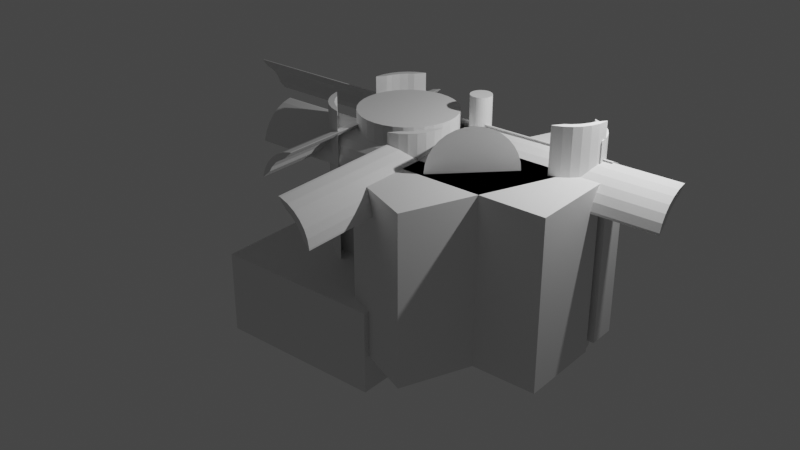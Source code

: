 # Source: Mavic2FlexBoxTopWithEdge.blend  (saved by Blender 3.5.10; exported with 4.5.12 LTS)
import bpy
from mathutils import Matrix  # noqa: F401  (used for matrix-valued properties, if any)

bpy.ops.wm.read_factory_settings(use_empty=True)
scene = bpy.context.scene
scene.name = 'Scene'

# ---- collections
col_collection = bpy.data.collections.new('Collection'); scene.collection.children.link(col_collection)

# ---- materials (node trees are filled in below, after node groups)
mat_material = bpy.data.materials.new('Material')
mat_material.alpha_threshold = 0.0
mat_material.use_transparent_shadow = False
mat_material.roughness = 0.5
mat_material.line_color = (0.0, 0.0, 0.0, 1.0)

# ---- material node trees
mat_material.use_nodes = True; mat_material.node_tree.nodes.clear()
_N = mat_material.node_tree.nodes; _L = mat_material.node_tree.links
n0 = _N.new('ShaderNodeOutputMaterial'); n0.name = 'Material Output'; n0.location = (300, 300)
n1 = _N.new('ShaderNodeBsdfPrincipled'); n1.name = 'Principled BSDF'; n1.location = (10, 300)
n1.distribution = 'GGX'
n1.subsurface_method = 'RANDOM_WALK_SKIN'
n1.inputs[3].default_value = 1.45
n1.inputs[27].default_value = (0.0, 0.0, 0.0, 1.0)
n1.inputs[28].default_value = 1.0
_L.new(n1.outputs[0], n0.inputs[0])
n0.is_active_output = True

# ---- world
world_world = bpy.data.worlds.new('World'); scene.world = world_world
world_world.use_nodes = True; world_world.node_tree.nodes.clear()
_N = world_world.node_tree.nodes; _L = world_world.node_tree.links
n0 = _N.new('ShaderNodeOutputWorld'); n0.name = 'World Output'; n0.location = (300, 300)
n1 = _N.new('ShaderNodeBackground'); n1.name = 'Background'; n1.location = (10, 300)
n1.inputs[0].default_value = (0.05088, 0.05088, 0.05088, 1.0)
_L.new(n1.outputs[0], n0.inputs[0])
n0.is_active_output = True
world_world.color = (0.05088, 0.05088, 0.05088)
world_world.use_sun_shadow = False
world_world.sun_shadow_jitter_overblur = 0.0

# ---- lights
light_light = bpy.data.lights.new('Light', 'POINT')
light_light.transmission_factor = 0.0
light_light.energy = 1000.0
light_light.shadow_soft_size = 0.1
light_light.shadow_maximum_resolution = 0.006
light_light.use_absolute_resolution = True

# ---- meshes
me_cube = bpy.data.meshes.new('Cube')
me_cube.from_pydata([(1.0, 1.0, 1.0), (1.0, 1.0, -1.0), (1.0, -1.0, 1.0), (1.0, -1.0, -1.0), (-1.0, 1.0, 1.0), (-1.0, 1.0, -1.0), (-1.0, -1.0, 1.0), (-1.0, -1.0, -1.0)], [], [(0, 4, 6, 2), (3, 2, 6, 7), (7, 6, 4, 5), (5, 1, 3, 7), (1, 0, 2, 3), (5, 4, 0, 1)])
_uv = me_cube.uv_layers.new(name='UVMap')
_uv.uv.foreach_set('vector', [0.625, 0.5, 0.875, 0.5, 0.875, 0.75, 0.625, 0.75, 0.375, 0.75, 0.625, 0.75, 0.625, 1.0, 0.375, 1.0, 0.375, 0.0, 0.625, 0.0, 0.625, 0.25, 0.375, 0.25, 0.125, 0.5, 0.375, 0.5, 0.375, 0.75, 0.125, 0.75, 0.375, 0.5, 0.625, 0.5, 0.625, 0.75, 0.375, 0.75, 0.375, 0.25, 0.625, 0.25, 0.625, 0.5, 0.375, 0.5])
me_cube.materials.append(mat_material)
me_cube.use_mirror_vertex_groups = False
me_cube.update()
me_cube_001 = bpy.data.meshes.new('Cube.001')
me_cube_001.from_pydata([(-1.0, -1.0, -1.0), (-1.0, -1.0, 1.0), (-1.0, 1.0, -1.0), (-1.0, 1.0, 1.0), (1.0, -1.0, -1.0), (1.0, -1.0, 1.0), (1.0, 1.0, -1.0), (1.0, 1.0, 1.0)], [], [(0, 1, 3, 2), (2, 3, 7, 6), (6, 7, 5, 4), (4, 5, 1, 0), (2, 6, 4, 0), (7, 3, 1, 5)])
_uv = me_cube_001.uv_layers.new(name='UVMap')
_uv.uv.foreach_set('vector', [0.375, 0.0, 0.625, 0.0, 0.625, 0.25, 0.375, 0.25, 0.375, 0.25, 0.625, 0.25, 0.625, 0.5, 0.375, 0.5, 0.375, 0.5, 0.625, 0.5, 0.625, 0.75, 0.375, 0.75, 0.375, 0.75, 0.625, 0.75, 0.625, 1.0, 0.375, 1.0, 0.125, 0.5, 0.375, 0.5, 0.375, 0.75, 0.125, 0.75, 0.625, 0.5, 0.875, 0.5, 0.875, 0.75, 0.625, 0.75])
me_cube_001.update()
me_cube_002 = bpy.data.meshes.new('Cube.002')
me_cube_002.from_pydata([(-1.0, -1.0, -1.0), (-1.0, -1.0, 1.0), (-1.0, 1.0, -1.0), (-1.0, 1.0, 1.0), (1.0, -1.0, -1.0), (1.0, -1.0, 1.0), (1.0, 1.0, -1.0), (1.0, 1.0, 1.0)], [], [(0, 1, 3, 2), (2, 3, 7, 6), (6, 7, 5, 4), (4, 5, 1, 0), (2, 6, 4, 0), (7, 3, 1, 5)])
_uv = me_cube_002.uv_layers.new(name='UVMap')
_uv.uv.foreach_set('vector', [0.375, 0.0, 0.625, 0.0, 0.625, 0.25, 0.375, 0.25, 0.375, 0.25, 0.625, 0.25, 0.625, 0.5, 0.375, 0.5, 0.375, 0.5, 0.625, 0.5, 0.625, 0.75, 0.375, 0.75, 0.375, 0.75, 0.625, 0.75, 0.625, 1.0, 0.375, 1.0, 0.125, 0.5, 0.375, 0.5, 0.375, 0.75, 0.125, 0.75, 0.625, 0.5, 0.875, 0.5, 0.875, 0.75, 0.625, 0.75])
me_cube_002.update()
me_cube_003 = bpy.data.meshes.new('Cube.003')
me_cube_003.from_pydata([(-1.0, -1.0, -1.0), (-1.0, -1.0, 1.0), (-1.0, 1.0, -1.0), (-1.0, 1.0, 1.0), (1.0, -1.0, -1.0), (1.0, -1.0, 1.0), (1.0, 1.0, -1.0), (1.0, 1.0, 1.0)], [], [(0, 1, 3, 2), (2, 3, 7, 6), (6, 7, 5, 4), (4, 5, 1, 0), (2, 6, 4, 0), (7, 3, 1, 5)])
_uv = me_cube_003.uv_layers.new(name='UVMap')
_uv.uv.foreach_set('vector', [0.375, 0.0, 0.625, 0.0, 0.625, 0.25, 0.375, 0.25, 0.375, 0.25, 0.625, 0.25, 0.625, 0.5, 0.375, 0.5, 0.375, 0.5, 0.625, 0.5, 0.625, 0.75, 0.375, 0.75, 0.375, 0.75, 0.625, 0.75, 0.625, 1.0, 0.375, 1.0, 0.125, 0.5, 0.375, 0.5, 0.375, 0.75, 0.125, 0.75, 0.625, 0.5, 0.875, 0.5, 0.875, 0.75, 0.625, 0.75])
me_cube_003.update()
me_cube_004 = bpy.data.meshes.new('Cube.004')
me_cube_004.from_pydata([(-1.0, -1.0, -1.0), (-1.0, -1.0, 1.0), (-1.0, 1.0, -1.0), (-1.0, 1.0, 1.0), (1.0, -1.0, -1.0), (1.0, -1.0, 1.0), (1.0, 1.0, -1.0), (1.0, 1.0, 1.0)], [], [(0, 1, 3, 2), (2, 3, 7, 6), (6, 7, 5, 4), (4, 5, 1, 0), (2, 6, 4, 0), (7, 3, 1, 5)])
_uv = me_cube_004.uv_layers.new(name='UVMap')
_uv.uv.foreach_set('vector', [0.375, 0.0, 0.625, 0.0, 0.625, 0.25, 0.375, 0.25, 0.375, 0.25, 0.625, 0.25, 0.625, 0.5, 0.375, 0.5, 0.375, 0.5, 0.625, 0.5, 0.625, 0.75, 0.375, 0.75, 0.375, 0.75, 0.625, 0.75, 0.625, 1.0, 0.375, 1.0, 0.125, 0.5, 0.375, 0.5, 0.375, 0.75, 0.125, 0.75, 0.625, 0.5, 0.875, 0.5, 0.875, 0.75, 0.625, 0.75])
me_cube_004.update()
me_cylinder = bpy.data.meshes.new('Cylinder')
me_cylinder.from_pydata([(0.0, 1.0, -1.0), (0.0, 1.0, 1.0), (0.1951, 0.9808, -1.0), (0.1951, 0.9808, 1.0), (0.3827, 0.9239, -1.0), (0.3827, 0.9239, 1.0), (0.5556, 0.8315, -1.0), (0.5556, 0.8315, 1.0), (0.7071, 0.7071, -1.0), (0.7071, 0.7071, 1.0), (0.8315, 0.5556, -1.0), (0.8315, 0.5556, 1.0), (0.9239, 0.3827, -1.0), (0.9239, 0.3827, 1.0), (0.9808, 0.1951, -1.0), (0.9808, 0.1951, 1.0), (1.0, 0.0, -1.0), (1.0, 0.0, 1.0), (0.9808, -0.1951, -1.0), (0.9808, -0.1951, 1.0), (0.9239, -0.3827, -1.0), (0.9239, -0.3827, 1.0), (0.8315, -0.5556, -1.0), (0.8315, -0.5556, 1.0), (0.7071, -0.7071, -1.0), (0.7071, -0.7071, 1.0), (0.5556, -0.8315, -1.0), (0.5556, -0.8315, 1.0), (0.3827, -0.9239, -1.0), (0.3827, -0.9239, 1.0), (0.1951, -0.9808, -1.0), (0.1951, -0.9808, 1.0), (0.0, -1.0, -1.0), (0.0, -1.0, 1.0), (-0.1951, -0.9808, -1.0), (-0.1951, -0.9808, 1.0), (-0.3827, -0.9239, -1.0), (-0.3827, -0.9239, 1.0), (-0.5556, -0.8315, -1.0), (-0.5556, -0.8315, 1.0), (-0.7071, -0.7071, -1.0), (-0.7071, -0.7071, 1.0), (-0.8315, -0.5556, -1.0), (-0.8315, -0.5556, 1.0), (-0.9239, -0.3827, -1.0), (-0.9239, -0.3827, 1.0), (-0.9808, -0.1951, -1.0), (-0.9808, -0.1951, 1.0), (-1.0, 0.0, -1.0), (-1.0, 0.0, 1.0), (-0.9808, 0.1951, -1.0), (-0.9808, 0.1951, 1.0), (-0.9239, 0.3827, -1.0), (-0.9239, 0.3827, 1.0), (-0.8315, 0.5556, -1.0), (-0.8315, 0.5556, 1.0), (-0.7071, 0.7071, -1.0), (-0.7071, 0.7071, 1.0), (-0.5556, 0.8315, -1.0), (-0.5556, 0.8315, 1.0), (-0.3827, 0.9239, -1.0), (-0.3827, 0.9239, 1.0), (-0.1951, 0.9808, -1.0), (-0.1951, 0.9808, 1.0)], [], [(0, 1, 3, 2), (2, 3, 5, 4), (4, 5, 7, 6), (6, 7, 9, 8), (8, 9, 11, 10), (10, 11, 13, 12), (12, 13, 15, 14), (14, 15, 17, 16), (16, 17, 19, 18), (18, 19, 21, 20), (20, 21, 23, 22), (22, 23, 25, 24), (24, 25, 27, 26), (26, 27, 29, 28), (28, 29, 31, 30), (30, 31, 33, 32), (32, 33, 35, 34), (34, 35, 37, 36), (36, 37, 39, 38), (38, 39, 41, 40), (40, 41, 43, 42), (42, 43, 45, 44), (44, 45, 47, 46), (46, 47, 49, 48), (48, 49, 51, 50), (50, 51, 53, 52), (52, 53, 55, 54), (54, 55, 57, 56), (56, 57, 59, 58), (58, 59, 61, 60), (3, 1, 63, 61, 59, 57, 55, 53, 51, 49, 47, 45, 43, 41, 39, 37, 35, 33, 31, 29, 27, 25, 23, 21, 19, 17, 15, 13, 11, 9, 7, 5), (60, 61, 63, 62), (62, 63, 1, 0), (0, 2, 4, 6, 8, 10, 12, 14, 16, 18, 20, 22, 24, 26, 28, 30, 32, 34, 36, 38, 40, 42, 44, 46, 48, 50, 52, 54, 56, 58, 60, 62)])
_uv = me_cylinder.uv_layers.new(name='UVMap')
_uv.uv.foreach_set('vector', [1.0, 0.5, 1.0, 1.0, 0.9688, 1.0, 0.9688, 0.5, 0.9688, 0.5, 0.9688, 1.0, 0.9375, 1.0, 0.9375, 0.5, 0.9375, 0.5, 0.9375, 1.0, 0.9062, 1.0, 0.9062, 0.5, 0.9062, 0.5, 0.9062, 1.0, 0.875, 1.0, 0.875, 0.5, 0.875, 0.5, 0.875, 1.0, 0.8438, 1.0, 0.8438, 0.5, 0.8438, 0.5, 0.8438, 1.0, 0.8125, 1.0, 0.8125, 0.5, 0.8125, 0.5, 0.8125, 1.0, 0.7812, 1.0, 0.7812, 0.5, 0.7812, 0.5, 0.7812, 1.0, 0.75, 1.0, 0.75, 0.5, 0.75, 0.5, 0.75, 1.0, 0.7188, 1.0, 0.7188, 0.5, 0.7188, 0.5, 0.7188, 1.0, 0.6875, 1.0, 0.6875, 0.5, 0.6875, 0.5, 0.6875, 1.0, 0.6562, 1.0, 0.6562, 0.5, 0.6562, 0.5, 0.6562, 1.0, 0.625, 1.0, 0.625, 0.5, 0.625, 0.5, 0.625, 1.0, 0.5938, 1.0, 0.5938, 0.5, 0.5938, 0.5, 0.5938, 1.0, 0.5625, 1.0, 0.5625, 0.5, 0.5625, 0.5, 0.5625, 1.0, 0.5312, 1.0, 0.5312, 0.5, 0.5312, 0.5, 0.5312, 1.0, 0.5, 1.0, 0.5, 0.5, 0.5, 0.5, 0.5, 1.0, 0.4688, 1.0, 0.4688, 0.5, 0.4688, 0.5, 0.4688, 1.0, 0.4375, 1.0, 0.4375, 0.5, 0.4375, 0.5, 0.4375, 1.0, 0.4062, 1.0, 0.4062, 0.5, 0.4062, 0.5, 0.4062, 1.0, 0.375, 1.0, 0.375, 0.5, 0.375, 0.5, 0.375, 1.0, 0.3438, 1.0, 0.3438, 0.5, 0.3438, 0.5, 0.3438, 1.0, 0.3125, 1.0, 0.3125, 0.5, 0.3125, 0.5, 0.3125, 1.0, 0.2812, 1.0, 0.2812, 0.5, 0.2812, 0.5, 0.2812, 1.0, 0.25, 1.0, 0.25, 0.5, 0.25, 0.5, 0.25, 1.0, 0.2188, 1.0, 0.2188, 0.5, 0.2188, 0.5, 0.2188, 1.0, 0.1875, 1.0, 0.1875, 0.5, 0.1875, 0.5, 0.1875, 1.0, 0.1562, 1.0, 0.1562, 0.5, 0.1562, 0.5, 0.1562, 1.0, 0.125, 1.0, 0.125, 0.5, 0.125, 0.5, 0.125, 1.0, 0.09375, 1.0, 0.09375, 0.5, 0.09375, 0.5, 0.09375, 1.0, 0.0625, 1.0, 0.0625, 0.5, 0.2968, 0.4854, 0.25, 0.49, 0.2032, 0.4854, 0.1582, 0.4717, 0.1167, 0.4496, 0.08029, 0.4197, 0.05045, 0.3833, 0.02827, 0.3418, 0.01461, 0.2968, 0.01, 0.25, 0.01461, 0.2032, 0.02827, 0.1582, 0.05045, 0.1167, 0.08029, 0.08029, 0.1167, 0.05045, 0.1582, 0.02827, 0.2032, 0.01461, 0.25, 0.01, 0.2968, 0.01461, 0.3418, 0.02827, 0.3833, 0.05045, 0.4197, 0.08029, 0.4496, 0.1167, 0.4717, 0.1582, 0.4854, 0.2032, 0.49, 0.25, 0.4854, 0.2968, 0.4717, 0.3418, 0.4496, 0.3833, 0.4197, 0.4197, 0.3833, 0.4496, 0.3418, 0.4717, 0.0625, 0.5, 0.0625, 1.0, 0.03125, 1.0, 0.03125, 0.5, 0.03125, 0.5, 0.03125, 1.0, 0.0, 1.0, 0.0, 0.5, 0.75, 0.49, 0.7968, 0.4854, 0.8418, 0.4717, 0.8833, 0.4496, 0.9197, 0.4197, 0.9496, 0.3833, 0.9717, 0.3418, 0.9854, 0.2968, 0.99, 0.25, 0.9854, 0.2032, 0.9717, 0.1582, 0.9496, 0.1167, 0.9197, 0.08029, 0.8833, 0.05045, 0.8418, 0.02827, 0.7968, 0.01461, 0.75, 0.01, 0.7032, 0.01461, 0.6582, 0.02827, 0.6167, 0.05045, 0.5803, 0.08029, 0.5504, 0.1167, 0.5283, 0.1582, 0.5146, 0.2032, 0.51, 0.25, 0.5146, 0.2968, 0.5283, 0.3418, 0.5504, 0.3833, 0.5803, 0.4197, 0.6167, 0.4496, 0.6582, 0.4717, 0.7032, 0.4854])
me_cylinder.update()
me_cylinder_001 = bpy.data.meshes.new('Cylinder.001')
me_cylinder_001.from_pydata([(0.0, 1.0, -1.0), (0.0, 1.0, 1.0), (0.1951, 0.9808, -1.0), (0.1951, 0.9808, 1.0), (0.3827, 0.9239, -1.0), (0.3827, 0.9239, 1.0), (0.5556, 0.8315, -1.0), (0.5556, 0.8315, 1.0), (0.7071, 0.7071, -1.0), (0.7071, 0.7071, 1.0), (0.8315, 0.5556, -1.0), (0.8315, 0.5556, 1.0), (0.9239, 0.3827, -1.0), (0.9239, 0.3827, 1.0), (0.9808, 0.1951, -1.0), (0.9808, 0.1951, 1.0), (1.0, 0.0, -1.0), (1.0, 0.0, 1.0), (0.9808, -0.1951, -1.0), (0.9808, -0.1951, 1.0), (0.9239, -0.3827, -1.0), (0.9239, -0.3827, 1.0), (0.8315, -0.5556, -1.0), (0.8315, -0.5556, 1.0), (0.7071, -0.7071, -1.0), (0.7071, -0.7071, 1.0), (0.5556, -0.8315, -1.0), (0.5556, -0.8315, 1.0), (0.3827, -0.9239, -1.0), (0.3827, -0.9239, 1.0), (0.1951, -0.9808, -1.0), (0.1951, -0.9808, 1.0), (0.0, -1.0, -1.0), (0.0, -1.0, 1.0), (-0.1951, -0.9808, -1.0), (-0.1951, -0.9808, 1.0), (-0.3827, -0.9239, -1.0), (-0.3827, -0.9239, 1.0), (-0.5556, -0.8315, -1.0), (-0.5556, -0.8315, 1.0), (-0.7071, -0.7071, -1.0), (-0.7071, -0.7071, 1.0), (-0.8315, -0.5556, -1.0), (-0.8315, -0.5556, 1.0), (-0.9239, -0.3827, -1.0), (-0.9239, -0.3827, 1.0), (-0.9808, -0.1951, -1.0), (-0.9808, -0.1951, 1.0), (-1.0, 0.0, -1.0), (-1.0, 0.0, 1.0), (-0.9808, 0.1951, -1.0), (-0.9808, 0.1951, 1.0), (-0.9239, 0.3827, -1.0), (-0.9239, 0.3827, 1.0), (-0.8315, 0.5556, -1.0), (-0.8315, 0.5556, 1.0), (-0.7071, 0.7071, -1.0), (-0.7071, 0.7071, 1.0), (-0.5556, 0.8315, -1.0), (-0.5556, 0.8315, 1.0), (-0.3827, 0.9239, -1.0), (-0.3827, 0.9239, 1.0), (-0.1951, 0.9808, -1.0), (-0.1951, 0.9808, 1.0)], [], [(0, 1, 3, 2), (2, 3, 5, 4), (4, 5, 7, 6), (6, 7, 9, 8), (8, 9, 11, 10), (10, 11, 13, 12), (12, 13, 15, 14), (14, 15, 17, 16), (16, 17, 19, 18), (18, 19, 21, 20), (20, 21, 23, 22), (22, 23, 25, 24), (24, 25, 27, 26), (26, 27, 29, 28), (28, 29, 31, 30), (30, 31, 33, 32), (32, 33, 35, 34), (34, 35, 37, 36), (36, 37, 39, 38), (38, 39, 41, 40), (40, 41, 43, 42), (42, 43, 45, 44), (44, 45, 47, 46), (46, 47, 49, 48), (48, 49, 51, 50), (50, 51, 53, 52), (52, 53, 55, 54), (54, 55, 57, 56), (56, 57, 59, 58), (58, 59, 61, 60), (3, 1, 63, 61, 59, 57, 55, 53, 51, 49, 47, 45, 43, 41, 39, 37, 35, 33, 31, 29, 27, 25, 23, 21, 19, 17, 15, 13, 11, 9, 7, 5), (60, 61, 63, 62), (62, 63, 1, 0), (0, 2, 4, 6, 8, 10, 12, 14, 16, 18, 20, 22, 24, 26, 28, 30, 32, 34, 36, 38, 40, 42, 44, 46, 48, 50, 52, 54, 56, 58, 60, 62)])
_uv = me_cylinder_001.uv_layers.new(name='UVMap')
_uv.uv.foreach_set('vector', [1.0, 0.5, 1.0, 1.0, 0.9688, 1.0, 0.9688, 0.5, 0.9688, 0.5, 0.9688, 1.0, 0.9375, 1.0, 0.9375, 0.5, 0.9375, 0.5, 0.9375, 1.0, 0.9062, 1.0, 0.9062, 0.5, 0.9062, 0.5, 0.9062, 1.0, 0.875, 1.0, 0.875, 0.5, 0.875, 0.5, 0.875, 1.0, 0.8438, 1.0, 0.8438, 0.5, 0.8438, 0.5, 0.8438, 1.0, 0.8125, 1.0, 0.8125, 0.5, 0.8125, 0.5, 0.8125, 1.0, 0.7812, 1.0, 0.7812, 0.5, 0.7812, 0.5, 0.7812, 1.0, 0.75, 1.0, 0.75, 0.5, 0.75, 0.5, 0.75, 1.0, 0.7188, 1.0, 0.7188, 0.5, 0.7188, 0.5, 0.7188, 1.0, 0.6875, 1.0, 0.6875, 0.5, 0.6875, 0.5, 0.6875, 1.0, 0.6562, 1.0, 0.6562, 0.5, 0.6562, 0.5, 0.6562, 1.0, 0.625, 1.0, 0.625, 0.5, 0.625, 0.5, 0.625, 1.0, 0.5938, 1.0, 0.5938, 0.5, 0.5938, 0.5, 0.5938, 1.0, 0.5625, 1.0, 0.5625, 0.5, 0.5625, 0.5, 0.5625, 1.0, 0.5312, 1.0, 0.5312, 0.5, 0.5312, 0.5, 0.5312, 1.0, 0.5, 1.0, 0.5, 0.5, 0.5, 0.5, 0.5, 1.0, 0.4688, 1.0, 0.4688, 0.5, 0.4688, 0.5, 0.4688, 1.0, 0.4375, 1.0, 0.4375, 0.5, 0.4375, 0.5, 0.4375, 1.0, 0.4062, 1.0, 0.4062, 0.5, 0.4062, 0.5, 0.4062, 1.0, 0.375, 1.0, 0.375, 0.5, 0.375, 0.5, 0.375, 1.0, 0.3438, 1.0, 0.3438, 0.5, 0.3438, 0.5, 0.3438, 1.0, 0.3125, 1.0, 0.3125, 0.5, 0.3125, 0.5, 0.3125, 1.0, 0.2812, 1.0, 0.2812, 0.5, 0.2812, 0.5, 0.2812, 1.0, 0.25, 1.0, 0.25, 0.5, 0.25, 0.5, 0.25, 1.0, 0.2188, 1.0, 0.2188, 0.5, 0.2188, 0.5, 0.2188, 1.0, 0.1875, 1.0, 0.1875, 0.5, 0.1875, 0.5, 0.1875, 1.0, 0.1562, 1.0, 0.1562, 0.5, 0.1562, 0.5, 0.1562, 1.0, 0.125, 1.0, 0.125, 0.5, 0.125, 0.5, 0.125, 1.0, 0.09375, 1.0, 0.09375, 0.5, 0.09375, 0.5, 0.09375, 1.0, 0.0625, 1.0, 0.0625, 0.5, 0.2968, 0.4854, 0.25, 0.49, 0.2032, 0.4854, 0.1582, 0.4717, 0.1167, 0.4496, 0.08029, 0.4197, 0.05045, 0.3833, 0.02827, 0.3418, 0.01461, 0.2968, 0.01, 0.25, 0.01461, 0.2032, 0.02827, 0.1582, 0.05045, 0.1167, 0.08029, 0.08029, 0.1167, 0.05045, 0.1582, 0.02827, 0.2032, 0.01461, 0.25, 0.01, 0.2968, 0.01461, 0.3418, 0.02827, 0.3833, 0.05045, 0.4197, 0.08029, 0.4496, 0.1167, 0.4717, 0.1582, 0.4854, 0.2032, 0.49, 0.25, 0.4854, 0.2968, 0.4717, 0.3418, 0.4496, 0.3833, 0.4197, 0.4197, 0.3833, 0.4496, 0.3418, 0.4717, 0.0625, 0.5, 0.0625, 1.0, 0.03125, 1.0, 0.03125, 0.5, 0.03125, 0.5, 0.03125, 1.0, 0.0, 1.0, 0.0, 0.5, 0.75, 0.49, 0.7968, 0.4854, 0.8418, 0.4717, 0.8833, 0.4496, 0.9197, 0.4197, 0.9496, 0.3833, 0.9717, 0.3418, 0.9854, 0.2968, 0.99, 0.25, 0.9854, 0.2032, 0.9717, 0.1582, 0.9496, 0.1167, 0.9197, 0.08029, 0.8833, 0.05045, 0.8418, 0.02827, 0.7968, 0.01461, 0.75, 0.01, 0.7032, 0.01461, 0.6582, 0.02827, 0.6167, 0.05045, 0.5803, 0.08029, 0.5504, 0.1167, 0.5283, 0.1582, 0.5146, 0.2032, 0.51, 0.25, 0.5146, 0.2968, 0.5283, 0.3418, 0.5504, 0.3833, 0.5803, 0.4197, 0.6167, 0.4496, 0.6582, 0.4717, 0.7032, 0.4854])
me_cylinder_001.update()
me_cube_006 = bpy.data.meshes.new('Cube.006')
me_cube_006.from_pydata([(-1.0, -1.0, -1.0), (-1.0, -1.0, 1.0), (-1.0, 1.0, -1.0), (-1.0, 1.0, 1.0), (1.0, -1.0, -1.0), (1.0, -1.0, 1.0), (1.0, 1.0, -1.0), (1.0, 1.0, 1.0)], [], [(0, 1, 3, 2), (2, 3, 7, 6), (6, 7, 5, 4), (4, 5, 1, 0), (2, 6, 4, 0), (7, 3, 1, 5)])
_uv = me_cube_006.uv_layers.new(name='UVMap')
_uv.uv.foreach_set('vector', [0.375, 0.0, 0.625, 0.0, 0.625, 0.25, 0.375, 0.25, 0.375, 0.25, 0.625, 0.25, 0.625, 0.5, 0.375, 0.5, 0.375, 0.5, 0.625, 0.5, 0.625, 0.75, 0.375, 0.75, 0.375, 0.75, 0.625, 0.75, 0.625, 1.0, 0.375, 1.0, 0.125, 0.5, 0.375, 0.5, 0.375, 0.75, 0.125, 0.75, 0.625, 0.5, 0.875, 0.5, 0.875, 0.75, 0.625, 0.75])
me_cube_006.update()
me_cylinder_003 = bpy.data.meshes.new('Cylinder.003')
me_cylinder_003.from_pydata([(0.9808, 0.1951, -1.0), (0.9808, 0.1951, 1.0), (1.0, 0.0, -1.0), (1.0, 0.0, 1.0), (0.8593, -0.128, -1.0), (0.9808, -0.1951, -1.0), (0.8593, -0.128, 1.0), (0.9808, -0.1951, 1.0), (0.8024, -0.3156, -1.0), (0.9239, -0.3827, -1.0), (0.9239, -0.3827, 1.0), (0.8024, -0.3156, 1.0), (0.8315, -0.5556, -1.0), (0.71, -0.4885, -1.0), (0.71, -0.4885, 1.0), (0.8315, -0.5556, 1.0), (0.7071, -0.7071, -1.0), (0.7071, -0.7071, 1.0), (0.5556, -0.8315, -1.0), (0.5556, -0.8315, 1.0), (0.9693, 0.233, 1.0), (0.9693, 0.233, -1.0), (0.5118, -0.8549, 1.0), (0.5118, -0.8549, -1.0), (0.8721, 0.001921, 1.0), (0.8721, 0.001921, -1.0), (0.6195, -0.5987, 1.0), (0.6195, -0.5987, -1.0)], [], [(1, 0, 21, 20), (0, 1, 3, 2), (2, 3, 7, 5), (5, 7, 10, 9), (9, 10, 15, 12), (12, 15, 17, 16), (16, 17, 19, 18), (23, 18, 19, 22), (22, 19, 17, 15, 10, 7, 3, 1, 20, 24, 6, 11, 14, 26), (21, 0, 2, 5, 9, 12, 16, 18, 23, 27, 13, 8, 4, 25), (25, 4, 6, 24), (4, 8, 11, 6), (8, 13, 14, 11), (14, 13, 27, 26), (20, 21, 25, 24), (23, 22, 26, 27)])
_uv = me_cylinder_003.uv_layers.new(name='UVMap')
_uv.uv.foreach_set('vector', [0.7812, 1.0, 0.7812, 0.5, 0.7876, 0.5, 0.7876, 1.0, 0.7812, 0.5, 0.7812, 1.0, 0.75, 1.0, 0.75, 0.5, 0.75, 0.5, 0.75, 1.0, 0.7188, 1.0, 0.7188, 0.5, 0.7188, 0.5, 0.7188, 1.0, 0.6875, 1.0, 0.6875, 0.5, 0.6875, 0.5, 0.6875, 1.0, 0.6562, 1.0, 0.6562, 0.5, 0.6562, 0.5, 0.6562, 1.0, 0.625, 1.0, 0.625, 0.5, 0.625, 0.5, 0.625, 1.0, 0.5938, 1.0, 0.5938, 0.5, 0.5858, 0.5, 0.5938, 0.5, 0.5938, 1.0, 0.5858, 1.0, 0.3728, 0.04483, 0.3833, 0.05045, 0.4197, 0.08029, 0.4496, 0.1167, 0.4717, 0.1582, 0.4854, 0.2032, 0.49, 0.25, 0.4854, 0.2968, 0.4826, 0.3059, 0.4593, 0.2505, 0.4562, 0.2193, 0.4426, 0.1743, 0.4204, 0.1328, 0.3987, 0.1063, 0.9826, 0.3059, 0.9854, 0.2968, 0.99, 0.25, 0.9854, 0.2032, 0.9717, 0.1582, 0.9496, 0.1167, 0.9197, 0.08029, 0.8833, 0.05045, 0.8728, 0.04483, 0.8987, 0.1063, 0.9204, 0.1328, 0.9426, 0.1743, 0.9562, 0.2193, 0.9593, 0.2505, 0.7396, 0.5, 0.7188, 0.5, 0.7188, 1.0, 0.7396, 1.0, 0.7188, 0.5, 0.6875, 0.5, 0.6875, 1.0, 0.7188, 1.0, 0.6875, 0.5, 0.6562, 0.5, 0.6562, 1.0, 0.6875, 1.0, 0.6562, 1.0, 0.6562, 0.5, 0.6335, 0.5, 0.6335, 1.0, 0.625, 0.6368, 0.375, 0.6368, 0.375, 0.6493, 0.625, 0.6493, 0.375, 0.6958, 0.625, 0.6958, 0.625, 0.6819, 0.375, 0.6819])
me_cylinder_003.update()
me_cube_007 = bpy.data.meshes.new('Cube.007')
me_cube_007.from_pydata([(-1.0, -1.0, -1.0), (-1.0, -1.0, 1.0), (-1.0, 1.0, -1.0), (-1.0, 1.0, 1.0), (1.0, -1.0, -1.0), (1.0, -1.0, 1.0), (1.0, 1.0, -1.0), (1.0, 1.0, 1.0)], [], [(0, 1, 3, 2), (2, 3, 7, 6), (6, 7, 5, 4), (4, 5, 1, 0), (2, 6, 4, 0), (7, 3, 1, 5)])
_uv = me_cube_007.uv_layers.new(name='UVMap')
_uv.uv.foreach_set('vector', [0.375, 0.0, 0.625, 0.0, 0.625, 0.25, 0.375, 0.25, 0.375, 0.25, 0.625, 0.25, 0.625, 0.5, 0.375, 0.5, 0.375, 0.5, 0.625, 0.5, 0.625, 0.75, 0.375, 0.75, 0.375, 0.75, 0.625, 0.75, 0.625, 1.0, 0.375, 1.0, 0.125, 0.5, 0.375, 0.5, 0.375, 0.75, 0.125, 0.75, 0.625, 0.5, 0.875, 0.5, 0.875, 0.75, 0.625, 0.75])
me_cube_007.update()
me_cylinder_005 = bpy.data.meshes.new('Cylinder.005')
me_cylinder_005.from_pydata([(0.9808, 0.1951, -1.0), (0.9808, 0.1951, 1.0), (1.0, 0.0, -1.0), (1.0, 0.0, 1.0), (0.8593, -0.128, -1.0), (0.9808, -0.1951, -1.0), (0.8593, -0.128, 1.0), (0.9808, -0.1951, 1.0), (0.8024, -0.3156, -1.0), (0.9239, -0.3827, -1.0), (0.9239, -0.3827, 1.0), (0.8024, -0.3156, 1.0), (0.8315, -0.5556, -1.0), (0.71, -0.4885, -1.0), (0.71, -0.4885, 1.0), (0.8315, -0.5556, 1.0), (0.7071, -0.7071, -1.0), (0.7071, -0.7071, 1.0), (0.5556, -0.8315, -1.0), (0.5556, -0.8315, 1.0), (0.9693, 0.233, 1.0), (0.9693, 0.233, -1.0), (0.5118, -0.8549, 1.0), (0.5118, -0.8549, -1.0), (0.8721, 0.001921, 1.0), (0.8721, 0.001921, -1.0), (0.6195, -0.5987, 1.0), (0.6195, -0.5987, -1.0)], [], [(1, 0, 21, 20), (0, 1, 3, 2), (2, 3, 7, 5), (5, 7, 10, 9), (9, 10, 15, 12), (12, 15, 17, 16), (16, 17, 19, 18), (23, 18, 19, 22), (22, 19, 17, 15, 10, 7, 3, 1, 20, 24, 6, 11, 14, 26), (21, 0, 2, 5, 9, 12, 16, 18, 23, 27, 13, 8, 4, 25), (25, 4, 6, 24), (4, 8, 11, 6), (8, 13, 14, 11), (14, 13, 27, 26), (20, 21, 25, 24), (23, 22, 26, 27)])
_uv = me_cylinder_005.uv_layers.new(name='UVMap')
_uv.uv.foreach_set('vector', [0.7812, 1.0, 0.7812, 0.5, 0.7876, 0.5, 0.7876, 1.0, 0.7812, 0.5, 0.7812, 1.0, 0.75, 1.0, 0.75, 0.5, 0.75, 0.5, 0.75, 1.0, 0.7188, 1.0, 0.7188, 0.5, 0.7188, 0.5, 0.7188, 1.0, 0.6875, 1.0, 0.6875, 0.5, 0.6875, 0.5, 0.6875, 1.0, 0.6562, 1.0, 0.6562, 0.5, 0.6562, 0.5, 0.6562, 1.0, 0.625, 1.0, 0.625, 0.5, 0.625, 0.5, 0.625, 1.0, 0.5938, 1.0, 0.5938, 0.5, 0.5858, 0.5, 0.5938, 0.5, 0.5938, 1.0, 0.5858, 1.0, 0.3728, 0.04483, 0.3833, 0.05045, 0.4197, 0.08029, 0.4496, 0.1167, 0.4717, 0.1582, 0.4854, 0.2032, 0.49, 0.25, 0.4854, 0.2968, 0.4826, 0.3059, 0.4593, 0.2505, 0.4562, 0.2193, 0.4426, 0.1743, 0.4204, 0.1328, 0.3987, 0.1063, 0.9826, 0.3059, 0.9854, 0.2968, 0.99, 0.25, 0.9854, 0.2032, 0.9717, 0.1582, 0.9496, 0.1167, 0.9197, 0.08029, 0.8833, 0.05045, 0.8728, 0.04483, 0.8987, 0.1063, 0.9204, 0.1328, 0.9426, 0.1743, 0.9562, 0.2193, 0.9593, 0.2505, 0.7396, 0.5, 0.7188, 0.5, 0.7188, 1.0, 0.7396, 1.0, 0.7188, 0.5, 0.6875, 0.5, 0.6875, 1.0, 0.7188, 1.0, 0.6875, 0.5, 0.6562, 0.5, 0.6562, 1.0, 0.6875, 1.0, 0.6562, 1.0, 0.6562, 0.5, 0.6335, 0.5, 0.6335, 1.0, 0.625, 0.6368, 0.375, 0.6368, 0.375, 0.6493, 0.625, 0.6493, 0.375, 0.6958, 0.625, 0.6958, 0.625, 0.6819, 0.375, 0.6819])
me_cylinder_005.update()
me_cylinder_006 = bpy.data.meshes.new('Cylinder.006')
me_cylinder_006.from_pydata([(0.9808, 0.1951, -1.0), (0.9808, 0.1951, 1.0), (1.0, 0.0, -1.0), (1.0, 0.0, 1.0), (0.8593, -0.128, -1.0), (0.9808, -0.1951, -1.0), (0.8593, -0.128, 1.0), (0.9808, -0.1951, 1.0), (0.8024, -0.3156, -1.0), (0.9239, -0.3827, -1.0), (0.9239, -0.3827, 1.0), (0.8024, -0.3156, 1.0), (0.8315, -0.5556, -1.0), (0.71, -0.4885, -1.0), (0.71, -0.4885, 1.0), (0.8315, -0.5556, 1.0), (0.7071, -0.7071, -1.0), (0.7071, -0.7071, 1.0), (0.5556, -0.8315, -1.0), (0.5556, -0.8315, 1.0), (0.9693, 0.233, 1.0), (0.9693, 0.233, -1.0), (0.5118, -0.8549, 1.0), (0.5118, -0.8549, -1.0), (0.8721, 0.001921, 1.0), (0.8721, 0.001921, -1.0), (0.6195, -0.5987, 1.0), (0.6195, -0.5987, -1.0)], [], [(1, 0, 21, 20), (0, 1, 3, 2), (2, 3, 7, 5), (5, 7, 10, 9), (9, 10, 15, 12), (12, 15, 17, 16), (16, 17, 19, 18), (23, 18, 19, 22), (22, 19, 17, 15, 10, 7, 3, 1, 20, 24, 6, 11, 14, 26), (21, 0, 2, 5, 9, 12, 16, 18, 23, 27, 13, 8, 4, 25), (25, 4, 6, 24), (4, 8, 11, 6), (8, 13, 14, 11), (14, 13, 27, 26), (20, 21, 25, 24), (23, 22, 26, 27)])
_uv = me_cylinder_006.uv_layers.new(name='UVMap')
_uv.uv.foreach_set('vector', [0.7812, 1.0, 0.7812, 0.5, 0.7876, 0.5, 0.7876, 1.0, 0.7812, 0.5, 0.7812, 1.0, 0.75, 1.0, 0.75, 0.5, 0.75, 0.5, 0.75, 1.0, 0.7188, 1.0, 0.7188, 0.5, 0.7188, 0.5, 0.7188, 1.0, 0.6875, 1.0, 0.6875, 0.5, 0.6875, 0.5, 0.6875, 1.0, 0.6562, 1.0, 0.6562, 0.5, 0.6562, 0.5, 0.6562, 1.0, 0.625, 1.0, 0.625, 0.5, 0.625, 0.5, 0.625, 1.0, 0.5938, 1.0, 0.5938, 0.5, 0.5858, 0.5, 0.5938, 0.5, 0.5938, 1.0, 0.5858, 1.0, 0.3728, 0.04483, 0.3833, 0.05045, 0.4197, 0.08029, 0.4496, 0.1167, 0.4717, 0.1582, 0.4854, 0.2032, 0.49, 0.25, 0.4854, 0.2968, 0.4826, 0.3059, 0.4593, 0.2505, 0.4562, 0.2193, 0.4426, 0.1743, 0.4204, 0.1328, 0.3987, 0.1063, 0.9826, 0.3059, 0.9854, 0.2968, 0.99, 0.25, 0.9854, 0.2032, 0.9717, 0.1582, 0.9496, 0.1167, 0.9197, 0.08029, 0.8833, 0.05045, 0.8728, 0.04483, 0.8987, 0.1063, 0.9204, 0.1328, 0.9426, 0.1743, 0.9562, 0.2193, 0.9593, 0.2505, 0.7396, 0.5, 0.7188, 0.5, 0.7188, 1.0, 0.7396, 1.0, 0.7188, 0.5, 0.6875, 0.5, 0.6875, 1.0, 0.7188, 1.0, 0.6875, 0.5, 0.6562, 0.5, 0.6562, 1.0, 0.6875, 1.0, 0.6562, 1.0, 0.6562, 0.5, 0.6335, 0.5, 0.6335, 1.0, 0.625, 0.6368, 0.375, 0.6368, 0.375, 0.6493, 0.625, 0.6493, 0.375, 0.6958, 0.625, 0.6958, 0.625, 0.6819, 0.375, 0.6819])
me_cylinder_006.update()
me_cylinder_007 = bpy.data.meshes.new('Cylinder.007')
me_cylinder_007.from_pydata([(0.9808, 0.1951, -1.0), (0.9808, 0.1951, 1.0), (1.0, 0.0, -1.0), (1.0, 0.0, 1.0), (0.8593, -0.128, -1.0), (0.9808, -0.1951, -1.0), (0.8593, -0.128, 1.0), (0.9808, -0.1951, 1.0), (0.8024, -0.3156, -1.0), (0.9239, -0.3827, -1.0), (0.9239, -0.3827, 1.0), (0.8024, -0.3156, 1.0), (0.8315, -0.5556, -1.0), (0.71, -0.4885, -1.0), (0.71, -0.4885, 1.0), (0.8315, -0.5556, 1.0), (0.7071, -0.7071, -1.0), (0.7071, -0.7071, 1.0), (0.5556, -0.8315, -1.0), (0.5556, -0.8315, 1.0), (0.9693, 0.233, 1.0), (0.9693, 0.233, -1.0), (0.5118, -0.8549, 1.0), (0.5118, -0.8549, -1.0), (0.8721, 0.001921, 1.0), (0.8721, 0.001921, -1.0), (0.6195, -0.5987, 1.0), (0.6195, -0.5987, -1.0)], [], [(1, 0, 21, 20), (0, 1, 3, 2), (2, 3, 7, 5), (5, 7, 10, 9), (9, 10, 15, 12), (12, 15, 17, 16), (16, 17, 19, 18), (23, 18, 19, 22), (22, 19, 17, 15, 10, 7, 3, 1, 20, 24, 6, 11, 14, 26), (21, 0, 2, 5, 9, 12, 16, 18, 23, 27, 13, 8, 4, 25), (25, 4, 6, 24), (4, 8, 11, 6), (8, 13, 14, 11), (14, 13, 27, 26), (20, 21, 25, 24), (23, 22, 26, 27)])
_uv = me_cylinder_007.uv_layers.new(name='UVMap')
_uv.uv.foreach_set('vector', [0.7812, 1.0, 0.7812, 0.5, 0.7876, 0.5, 0.7876, 1.0, 0.7812, 0.5, 0.7812, 1.0, 0.75, 1.0, 0.75, 0.5, 0.75, 0.5, 0.75, 1.0, 0.7188, 1.0, 0.7188, 0.5, 0.7188, 0.5, 0.7188, 1.0, 0.6875, 1.0, 0.6875, 0.5, 0.6875, 0.5, 0.6875, 1.0, 0.6562, 1.0, 0.6562, 0.5, 0.6562, 0.5, 0.6562, 1.0, 0.625, 1.0, 0.625, 0.5, 0.625, 0.5, 0.625, 1.0, 0.5938, 1.0, 0.5938, 0.5, 0.5858, 0.5, 0.5938, 0.5, 0.5938, 1.0, 0.5858, 1.0, 0.3728, 0.04483, 0.3833, 0.05045, 0.4197, 0.08029, 0.4496, 0.1167, 0.4717, 0.1582, 0.4854, 0.2032, 0.49, 0.25, 0.4854, 0.2968, 0.4826, 0.3059, 0.4593, 0.2505, 0.4562, 0.2193, 0.4426, 0.1743, 0.4204, 0.1328, 0.3987, 0.1063, 0.9826, 0.3059, 0.9854, 0.2968, 0.99, 0.25, 0.9854, 0.2032, 0.9717, 0.1582, 0.9496, 0.1167, 0.9197, 0.08029, 0.8833, 0.05045, 0.8728, 0.04483, 0.8987, 0.1063, 0.9204, 0.1328, 0.9426, 0.1743, 0.9562, 0.2193, 0.9593, 0.2505, 0.7396, 0.5, 0.7188, 0.5, 0.7188, 1.0, 0.7396, 1.0, 0.7188, 0.5, 0.6875, 0.5, 0.6875, 1.0, 0.7188, 1.0, 0.6875, 0.5, 0.6562, 0.5, 0.6562, 1.0, 0.6875, 1.0, 0.6562, 1.0, 0.6562, 0.5, 0.6335, 0.5, 0.6335, 1.0, 0.625, 0.6368, 0.375, 0.6368, 0.375, 0.6493, 0.625, 0.6493, 0.375, 0.6958, 0.625, 0.6958, 0.625, 0.6819, 0.375, 0.6819])
me_cylinder_007.update()
me_cylinder_008 = bpy.data.meshes.new('Cylinder.008')
me_cylinder_008.from_pydata([(0.9808, 0.1951, -1.0), (0.9808, 0.1951, 1.0), (1.0, 0.0, -1.0), (1.0, 0.0, 1.0), (0.8593, -0.128, -1.0), (0.9808, -0.1951, -1.0), (0.8593, -0.128, 1.0), (0.9808, -0.1951, 1.0), (0.8024, -0.3156, -1.0), (0.9239, -0.3827, -1.0), (0.9239, -0.3827, 1.0), (0.8024, -0.3156, 1.0), (0.8315, -0.5556, -1.0), (0.71, -0.4885, -1.0), (0.71, -0.4885, 1.0), (0.8315, -0.5556, 1.0), (0.7071, -0.7071, -1.0), (0.7071, -0.7071, 1.0), (0.5556, -0.8315, -1.0), (0.5556, -0.8315, 1.0), (0.9693, 0.233, 1.0), (0.9693, 0.233, -1.0), (0.5118, -0.8549, 1.0), (0.5118, -0.8549, -1.0), (0.8721, 0.001921, 1.0), (0.8721, 0.001921, -1.0), (0.6195, -0.5987, 1.0), (0.6195, -0.5987, -1.0)], [], [(1, 0, 21, 20), (0, 1, 3, 2), (2, 3, 7, 5), (5, 7, 10, 9), (9, 10, 15, 12), (12, 15, 17, 16), (16, 17, 19, 18), (23, 18, 19, 22), (22, 19, 17, 15, 10, 7, 3, 1, 20, 24, 6, 11, 14, 26), (21, 0, 2, 5, 9, 12, 16, 18, 23, 27, 13, 8, 4, 25), (25, 4, 6, 24), (4, 8, 11, 6), (8, 13, 14, 11), (14, 13, 27, 26), (20, 21, 25, 24), (23, 22, 26, 27)])
_uv = me_cylinder_008.uv_layers.new(name='UVMap')
_uv.uv.foreach_set('vector', [0.7812, 1.0, 0.7812, 0.5, 0.7876, 0.5, 0.7876, 1.0, 0.7812, 0.5, 0.7812, 1.0, 0.75, 1.0, 0.75, 0.5, 0.75, 0.5, 0.75, 1.0, 0.7188, 1.0, 0.7188, 0.5, 0.7188, 0.5, 0.7188, 1.0, 0.6875, 1.0, 0.6875, 0.5, 0.6875, 0.5, 0.6875, 1.0, 0.6562, 1.0, 0.6562, 0.5, 0.6562, 0.5, 0.6562, 1.0, 0.625, 1.0, 0.625, 0.5, 0.625, 0.5, 0.625, 1.0, 0.5938, 1.0, 0.5938, 0.5, 0.5858, 0.5, 0.5938, 0.5, 0.5938, 1.0, 0.5858, 1.0, 0.3728, 0.04483, 0.3833, 0.05045, 0.4197, 0.08029, 0.4496, 0.1167, 0.4717, 0.1582, 0.4854, 0.2032, 0.49, 0.25, 0.4854, 0.2968, 0.4826, 0.3059, 0.4593, 0.2505, 0.4562, 0.2193, 0.4426, 0.1743, 0.4204, 0.1328, 0.3987, 0.1063, 0.9826, 0.3059, 0.9854, 0.2968, 0.99, 0.25, 0.9854, 0.2032, 0.9717, 0.1582, 0.9496, 0.1167, 0.9197, 0.08029, 0.8833, 0.05045, 0.8728, 0.04483, 0.8987, 0.1063, 0.9204, 0.1328, 0.9426, 0.1743, 0.9562, 0.2193, 0.9593, 0.2505, 0.7396, 0.5, 0.7188, 0.5, 0.7188, 1.0, 0.7396, 1.0, 0.7188, 0.5, 0.6875, 0.5, 0.6875, 1.0, 0.7188, 1.0, 0.6875, 0.5, 0.6562, 0.5, 0.6562, 1.0, 0.6875, 1.0, 0.6562, 1.0, 0.6562, 0.5, 0.6335, 0.5, 0.6335, 1.0, 0.625, 0.6368, 0.375, 0.6368, 0.375, 0.6493, 0.625, 0.6493, 0.375, 0.6958, 0.625, 0.6958, 0.625, 0.6819, 0.375, 0.6819])
me_cylinder_008.update()
me_cube_005 = bpy.data.meshes.new('Cube.005')
me_cube_005.from_pydata([(-1.0, -1.0, -1.0), (-1.0, -1.0, 1.0), (-1.0, 1.0, -1.0), (-1.0, 1.0, 1.0), (1.0, -1.0, -1.0), (1.0, -1.0, 1.0), (1.0, 1.0, -1.0), (1.0, 1.0, 1.0)], [], [(0, 1, 3, 2), (2, 3, 7, 6), (6, 7, 5, 4), (4, 5, 1, 0), (2, 6, 4, 0), (7, 3, 1, 5)])
_uv = me_cube_005.uv_layers.new(name='UVMap')
_uv.uv.foreach_set('vector', [0.375, 0.0, 0.625, 0.0, 0.625, 0.25, 0.375, 0.25, 0.375, 0.25, 0.625, 0.25, 0.625, 0.5, 0.375, 0.5, 0.375, 0.5, 0.625, 0.5, 0.625, 0.75, 0.375, 0.75, 0.375, 0.75, 0.625, 0.75, 0.625, 1.0, 0.375, 1.0, 0.125, 0.5, 0.375, 0.5, 0.375, 0.75, 0.125, 0.75, 0.625, 0.5, 0.875, 0.5, 0.875, 0.75, 0.625, 0.75])
me_cube_005.update()
me_cube_009 = bpy.data.meshes.new('Cube.009')
me_cube_009.from_pydata([(-1.0, -1.0, -1.0), (-1.0, -1.0, 1.0), (-1.0, 1.0, -1.0), (-1.0, 1.0, 1.0), (1.0, -1.0, -1.0), (1.0, -1.0, 1.0), (1.0, 1.0, -1.0), (1.0, 1.0, 1.0)], [], [(0, 1, 3, 2), (2, 3, 7, 6), (6, 7, 5, 4), (4, 5, 1, 0), (2, 6, 4, 0), (7, 3, 1, 5)])
_uv = me_cube_009.uv_layers.new(name='UVMap')
_uv.uv.foreach_set('vector', [0.375, 0.0, 0.625, 0.0, 0.625, 0.25, 0.375, 0.25, 0.375, 0.25, 0.625, 0.25, 0.625, 0.5, 0.375, 0.5, 0.375, 0.5, 0.625, 0.5, 0.625, 0.75, 0.375, 0.75, 0.375, 0.75, 0.625, 0.75, 0.625, 1.0, 0.375, 1.0, 0.125, 0.5, 0.375, 0.5, 0.375, 0.75, 0.125, 0.75, 0.625, 0.5, 0.875, 0.5, 0.875, 0.75, 0.625, 0.75])
me_cube_009.update()
me_cube_012 = bpy.data.meshes.new('Cube.012')
me_cube_012.from_pydata([(-1.0, -1.0, -1.0), (-1.0, -1.0, 1.0), (-1.0, 1.0, -1.0), (-1.0, 1.0, 1.0), (1.0, -1.0, -1.0), (1.0, -1.0, 1.0), (1.0, 1.0, -1.0), (1.0, 1.0, 1.0)], [], [(0, 1, 3, 2), (2, 3, 7, 6), (6, 7, 5, 4), (4, 5, 1, 0), (2, 6, 4, 0), (7, 3, 1, 5)])
_uv = me_cube_012.uv_layers.new(name='UVMap')
_uv.uv.foreach_set('vector', [0.375, 0.0, 0.625, 0.0, 0.625, 0.25, 0.375, 0.25, 0.375, 0.25, 0.625, 0.25, 0.625, 0.5, 0.375, 0.5, 0.375, 0.5, 0.625, 0.5, 0.625, 0.75, 0.375, 0.75, 0.375, 0.75, 0.625, 0.75, 0.625, 1.0, 0.375, 1.0, 0.125, 0.5, 0.375, 0.5, 0.375, 0.75, 0.125, 0.75, 0.625, 0.5, 0.875, 0.5, 0.875, 0.75, 0.625, 0.75])
me_cube_012.update()
me_cube_014 = bpy.data.meshes.new('Cube.014')
me_cube_014.from_pydata([(-1.0, -1.0, -1.0), (-1.0, -1.0, 1.0), (-1.0, 1.0, -1.0), (-1.0, 1.0, 1.0), (1.0, -1.0, -1.0), (1.0, -1.0, 1.0), (1.0, 1.0, -1.0), (1.0, 1.0, 1.0)], [], [(0, 1, 3, 2), (2, 3, 7, 6), (6, 7, 5, 4), (4, 5, 1, 0), (2, 6, 4, 0), (7, 3, 1, 5)])
_uv = me_cube_014.uv_layers.new(name='UVMap')
_uv.uv.foreach_set('vector', [0.375, 0.0, 0.625, 0.0, 0.625, 0.25, 0.375, 0.25, 0.375, 0.25, 0.625, 0.25, 0.625, 0.5, 0.375, 0.5, 0.375, 0.5, 0.625, 0.5, 0.625, 0.75, 0.375, 0.75, 0.375, 0.75, 0.625, 0.75, 0.625, 1.0, 0.375, 1.0, 0.125, 0.5, 0.375, 0.5, 0.375, 0.75, 0.125, 0.75, 0.625, 0.5, 0.875, 0.5, 0.875, 0.75, 0.625, 0.75])
me_cube_014.update()
me_cylinder_002 = bpy.data.meshes.new('Cylinder.002')
me_cylinder_002.from_pydata([(0.9808, 0.1951, -1.0), (0.9808, 0.1951, 1.0), (1.0, 0.0, -1.0), (1.0, 0.0, 1.0), (0.8593, -0.128, -1.0), (0.9808, -0.1951, -1.0), (0.8593, -0.128, 1.0), (0.9808, -0.1951, 1.0), (0.8024, -0.3156, -1.0), (0.9239, -0.3827, -1.0), (0.9239, -0.3827, 1.0), (0.8024, -0.3156, 1.0), (0.8315, -0.5556, -1.0), (0.71, -0.4885, -1.0), (0.71, -0.4885, 1.0), (0.8315, -0.5556, 1.0), (0.7071, -0.7071, -1.0), (0.7071, -0.7071, 1.0), (0.5556, -0.8315, -1.0), (0.5556, -0.8315, 1.0), (0.9693, 0.233, 1.0), (0.9693, 0.233, -1.0), (0.5118, -0.8549, 1.0), (0.5118, -0.8549, -1.0), (0.8721, 0.001921, 1.0), (0.8721, 0.001921, -1.0), (0.6195, -0.5987, 1.0), (0.6195, -0.5987, -1.0)], [], [(1, 0, 21, 20), (0, 1, 3, 2), (2, 3, 7, 5), (5, 7, 10, 9), (9, 10, 15, 12), (12, 15, 17, 16), (16, 17, 19, 18), (23, 18, 19, 22), (22, 19, 17, 15, 10, 7, 3, 1, 20, 24, 6, 11, 14, 26), (21, 0, 2, 5, 9, 12, 16, 18, 23, 27, 13, 8, 4, 25), (25, 4, 6, 24), (4, 8, 11, 6), (8, 13, 14, 11), (14, 13, 27, 26), (20, 21, 25, 24), (23, 22, 26, 27)])
_uv = me_cylinder_002.uv_layers.new(name='UVMap')
_uv.uv.foreach_set('vector', [0.7812, 1.0, 0.7812, 0.5, 0.7876, 0.5, 0.7876, 1.0, 0.7812, 0.5, 0.7812, 1.0, 0.75, 1.0, 0.75, 0.5, 0.75, 0.5, 0.75, 1.0, 0.7188, 1.0, 0.7188, 0.5, 0.7188, 0.5, 0.7188, 1.0, 0.6875, 1.0, 0.6875, 0.5, 0.6875, 0.5, 0.6875, 1.0, 0.6562, 1.0, 0.6562, 0.5, 0.6562, 0.5, 0.6562, 1.0, 0.625, 1.0, 0.625, 0.5, 0.625, 0.5, 0.625, 1.0, 0.5938, 1.0, 0.5938, 0.5, 0.5858, 0.5, 0.5938, 0.5, 0.5938, 1.0, 0.5858, 1.0, 0.3728, 0.04483, 0.3833, 0.05045, 0.4197, 0.08029, 0.4496, 0.1167, 0.4717, 0.1582, 0.4854, 0.2032, 0.49, 0.25, 0.4854, 0.2968, 0.4826, 0.3059, 0.4593, 0.2505, 0.4562, 0.2193, 0.4426, 0.1743, 0.4204, 0.1328, 0.3987, 0.1063, 0.9826, 0.3059, 0.9854, 0.2968, 0.99, 0.25, 0.9854, 0.2032, 0.9717, 0.1582, 0.9496, 0.1167, 0.9197, 0.08029, 0.8833, 0.05045, 0.8728, 0.04483, 0.8987, 0.1063, 0.9204, 0.1328, 0.9426, 0.1743, 0.9562, 0.2193, 0.9593, 0.2505, 0.7396, 0.5, 0.7188, 0.5, 0.7188, 1.0, 0.7396, 1.0, 0.7188, 0.5, 0.6875, 0.5, 0.6875, 1.0, 0.7188, 1.0, 0.6875, 0.5, 0.6562, 0.5, 0.6562, 1.0, 0.6875, 1.0, 0.6562, 1.0, 0.6562, 0.5, 0.6335, 0.5, 0.6335, 1.0, 0.625, 0.6368, 0.375, 0.6368, 0.375, 0.6493, 0.625, 0.6493, 0.375, 0.6958, 0.625, 0.6958, 0.625, 0.6819, 0.375, 0.6819])
me_cylinder_002.update()
me_cylinder_004 = bpy.data.meshes.new('Cylinder.004')
me_cylinder_004.from_pydata([(0.9808, 0.1951, -1.0), (0.9808, 0.1951, 1.0), (1.0, 0.0, -1.0), (1.0, 0.0, 1.0), (0.8593, -0.128, -1.0), (0.9808, -0.1951, -1.0), (0.8593, -0.128, 1.0), (0.9808, -0.1951, 1.0), (0.8024, -0.3156, -1.0), (0.9239, -0.3827, -1.0), (0.9239, -0.3827, 1.0), (0.8024, -0.3156, 1.0), (0.8315, -0.5556, -1.0), (0.71, -0.4885, -1.0), (0.71, -0.4885, 1.0), (0.8315, -0.5556, 1.0), (0.7071, -0.7071, -1.0), (0.7071, -0.7071, 1.0), (0.5556, -0.8315, -1.0), (0.5556, -0.8315, 1.0), (0.9693, 0.233, 1.0), (0.9693, 0.233, -1.0), (0.5118, -0.8549, 1.0), (0.5118, -0.8549, -1.0), (0.8721, 0.001921, 1.0), (0.8721, 0.001921, -1.0), (0.6195, -0.5987, 1.0), (0.6195, -0.5987, -1.0)], [], [(1, 0, 21, 20), (0, 1, 3, 2), (2, 3, 7, 5), (5, 7, 10, 9), (9, 10, 15, 12), (12, 15, 17, 16), (16, 17, 19, 18), (23, 18, 19, 22), (22, 19, 17, 15, 10, 7, 3, 1, 20, 24, 6, 11, 14, 26), (21, 0, 2, 5, 9, 12, 16, 18, 23, 27, 13, 8, 4, 25), (25, 4, 6, 24), (4, 8, 11, 6), (8, 13, 14, 11), (14, 13, 27, 26), (20, 21, 25, 24), (23, 22, 26, 27)])
_uv = me_cylinder_004.uv_layers.new(name='UVMap')
_uv.uv.foreach_set('vector', [0.7812, 1.0, 0.7812, 0.5, 0.7876, 0.5, 0.7876, 1.0, 0.7812, 0.5, 0.7812, 1.0, 0.75, 1.0, 0.75, 0.5, 0.75, 0.5, 0.75, 1.0, 0.7188, 1.0, 0.7188, 0.5, 0.7188, 0.5, 0.7188, 1.0, 0.6875, 1.0, 0.6875, 0.5, 0.6875, 0.5, 0.6875, 1.0, 0.6562, 1.0, 0.6562, 0.5, 0.6562, 0.5, 0.6562, 1.0, 0.625, 1.0, 0.625, 0.5, 0.625, 0.5, 0.625, 1.0, 0.5938, 1.0, 0.5938, 0.5, 0.5858, 0.5, 0.5938, 0.5, 0.5938, 1.0, 0.5858, 1.0, 0.3728, 0.04483, 0.3833, 0.05045, 0.4197, 0.08029, 0.4496, 0.1167, 0.4717, 0.1582, 0.4854, 0.2032, 0.49, 0.25, 0.4854, 0.2968, 0.4826, 0.3059, 0.4593, 0.2505, 0.4562, 0.2193, 0.4426, 0.1743, 0.4204, 0.1328, 0.3987, 0.1063, 0.9826, 0.3059, 0.9854, 0.2968, 0.99, 0.25, 0.9854, 0.2032, 0.9717, 0.1582, 0.9496, 0.1167, 0.9197, 0.08029, 0.8833, 0.05045, 0.8728, 0.04483, 0.8987, 0.1063, 0.9204, 0.1328, 0.9426, 0.1743, 0.9562, 0.2193, 0.9593, 0.2505, 0.7396, 0.5, 0.7188, 0.5, 0.7188, 1.0, 0.7396, 1.0, 0.7188, 0.5, 0.6875, 0.5, 0.6875, 1.0, 0.7188, 1.0, 0.6875, 0.5, 0.6562, 0.5, 0.6562, 1.0, 0.6875, 1.0, 0.6562, 1.0, 0.6562, 0.5, 0.6335, 0.5, 0.6335, 1.0, 0.625, 0.6368, 0.375, 0.6368, 0.375, 0.6493, 0.625, 0.6493, 0.375, 0.6958, 0.625, 0.6958, 0.625, 0.6819, 0.375, 0.6819])
me_cylinder_004.update()
me_cylinder_009 = bpy.data.meshes.new('Cylinder.009')
me_cylinder_009.from_pydata([(0.9808, 0.1951, -1.0), (0.9808, 0.1951, 1.0), (1.0, 0.0, -1.0), (1.0, 0.0, 1.0), (0.8593, -0.128, -1.0), (0.9808, -0.1951, -1.0), (0.8593, -0.128, 1.0), (0.9808, -0.1951, 1.0), (0.8024, -0.3156, -1.0), (0.9239, -0.3827, -1.0), (0.9239, -0.3827, 1.0), (0.8024, -0.3156, 1.0), (0.8315, -0.5556, -1.0), (0.71, -0.4885, -1.0), (0.71, -0.4885, 1.0), (0.8315, -0.5556, 1.0), (0.7071, -0.7071, -1.0), (0.7071, -0.7071, 1.0), (0.5556, -0.8315, -1.0), (0.5556, -0.8315, 1.0), (0.9693, 0.233, 1.0), (0.9693, 0.233, -1.0), (0.5118, -0.8549, 1.0), (0.5118, -0.8549, -1.0), (0.8721, 0.001921, 1.0), (0.8721, 0.001921, -1.0), (0.6195, -0.5987, 1.0), (0.6195, -0.5987, -1.0)], [], [(1, 0, 21, 20), (0, 1, 3, 2), (2, 3, 7, 5), (5, 7, 10, 9), (9, 10, 15, 12), (12, 15, 17, 16), (16, 17, 19, 18), (23, 18, 19, 22), (22, 19, 17, 15, 10, 7, 3, 1, 20, 24, 6, 11, 14, 26), (21, 0, 2, 5, 9, 12, 16, 18, 23, 27, 13, 8, 4, 25), (25, 4, 6, 24), (4, 8, 11, 6), (8, 13, 14, 11), (14, 13, 27, 26), (20, 21, 25, 24), (23, 22, 26, 27)])
_uv = me_cylinder_009.uv_layers.new(name='UVMap')
_uv.uv.foreach_set('vector', [0.7812, 1.0, 0.7812, 0.5, 0.7876, 0.5, 0.7876, 1.0, 0.7812, 0.5, 0.7812, 1.0, 0.75, 1.0, 0.75, 0.5, 0.75, 0.5, 0.75, 1.0, 0.7188, 1.0, 0.7188, 0.5, 0.7188, 0.5, 0.7188, 1.0, 0.6875, 1.0, 0.6875, 0.5, 0.6875, 0.5, 0.6875, 1.0, 0.6562, 1.0, 0.6562, 0.5, 0.6562, 0.5, 0.6562, 1.0, 0.625, 1.0, 0.625, 0.5, 0.625, 0.5, 0.625, 1.0, 0.5938, 1.0, 0.5938, 0.5, 0.5858, 0.5, 0.5938, 0.5, 0.5938, 1.0, 0.5858, 1.0, 0.3728, 0.04483, 0.3833, 0.05045, 0.4197, 0.08029, 0.4496, 0.1167, 0.4717, 0.1582, 0.4854, 0.2032, 0.49, 0.25, 0.4854, 0.2968, 0.4826, 0.3059, 0.4593, 0.2505, 0.4562, 0.2193, 0.4426, 0.1743, 0.4204, 0.1328, 0.3987, 0.1063, 0.9826, 0.3059, 0.9854, 0.2968, 0.99, 0.25, 0.9854, 0.2032, 0.9717, 0.1582, 0.9496, 0.1167, 0.9197, 0.08029, 0.8833, 0.05045, 0.8728, 0.04483, 0.8987, 0.1063, 0.9204, 0.1328, 0.9426, 0.1743, 0.9562, 0.2193, 0.9593, 0.2505, 0.7396, 0.5, 0.7188, 0.5, 0.7188, 1.0, 0.7396, 1.0, 0.7188, 0.5, 0.6875, 0.5, 0.6875, 1.0, 0.7188, 1.0, 0.6875, 0.5, 0.6562, 0.5, 0.6562, 1.0, 0.6875, 1.0, 0.6562, 1.0, 0.6562, 0.5, 0.6335, 0.5, 0.6335, 1.0, 0.625, 0.6368, 0.375, 0.6368, 0.375, 0.6493, 0.625, 0.6493, 0.375, 0.6958, 0.625, 0.6958, 0.625, 0.6819, 0.375, 0.6819])
me_cylinder_009.update()
me_cylinder_010 = bpy.data.meshes.new('Cylinder.010')
me_cylinder_010.from_pydata([(0.9808, 0.1951, -1.0), (0.9808, 0.1951, 1.0), (1.0, 0.0, -1.0), (1.0, 0.0, 1.0), (0.8593, -0.128, -1.0), (0.9808, -0.1951, -1.0), (0.8593, -0.128, 1.0), (0.9808, -0.1951, 1.0), (0.8024, -0.3156, -1.0), (0.9239, -0.3827, -1.0), (0.9239, -0.3827, 1.0), (0.8024, -0.3156, 1.0), (0.8315, -0.5556, -1.0), (0.71, -0.4885, -1.0), (0.71, -0.4885, 1.0), (0.8315, -0.5556, 1.0), (0.7071, -0.7071, -1.0), (0.7071, -0.7071, 1.0), (0.5556, -0.8315, -1.0), (0.5556, -0.8315, 1.0), (0.9693, 0.233, 1.0), (0.9693, 0.233, -1.0), (0.5118, -0.8549, 1.0), (0.5118, -0.8549, -1.0), (0.8721, 0.001921, 1.0), (0.8721, 0.001921, -1.0), (0.6195, -0.5987, 1.0), (0.6195, -0.5987, -1.0)], [], [(1, 0, 21, 20), (0, 1, 3, 2), (2, 3, 7, 5), (5, 7, 10, 9), (9, 10, 15, 12), (12, 15, 17, 16), (16, 17, 19, 18), (23, 18, 19, 22), (22, 19, 17, 15, 10, 7, 3, 1, 20, 24, 6, 11, 14, 26), (21, 0, 2, 5, 9, 12, 16, 18, 23, 27, 13, 8, 4, 25), (25, 4, 6, 24), (4, 8, 11, 6), (8, 13, 14, 11), (14, 13, 27, 26), (20, 21, 25, 24), (23, 22, 26, 27)])
_uv = me_cylinder_010.uv_layers.new(name='UVMap')
_uv.uv.foreach_set('vector', [0.7812, 1.0, 0.7812, 0.5, 0.7876, 0.5, 0.7876, 1.0, 0.7812, 0.5, 0.7812, 1.0, 0.75, 1.0, 0.75, 0.5, 0.75, 0.5, 0.75, 1.0, 0.7188, 1.0, 0.7188, 0.5, 0.7188, 0.5, 0.7188, 1.0, 0.6875, 1.0, 0.6875, 0.5, 0.6875, 0.5, 0.6875, 1.0, 0.6562, 1.0, 0.6562, 0.5, 0.6562, 0.5, 0.6562, 1.0, 0.625, 1.0, 0.625, 0.5, 0.625, 0.5, 0.625, 1.0, 0.5938, 1.0, 0.5938, 0.5, 0.5858, 0.5, 0.5938, 0.5, 0.5938, 1.0, 0.5858, 1.0, 0.3728, 0.04483, 0.3833, 0.05045, 0.4197, 0.08029, 0.4496, 0.1167, 0.4717, 0.1582, 0.4854, 0.2032, 0.49, 0.25, 0.4854, 0.2968, 0.4826, 0.3059, 0.4593, 0.2505, 0.4562, 0.2193, 0.4426, 0.1743, 0.4204, 0.1328, 0.3987, 0.1063, 0.9826, 0.3059, 0.9854, 0.2968, 0.99, 0.25, 0.9854, 0.2032, 0.9717, 0.1582, 0.9496, 0.1167, 0.9197, 0.08029, 0.8833, 0.05045, 0.8728, 0.04483, 0.8987, 0.1063, 0.9204, 0.1328, 0.9426, 0.1743, 0.9562, 0.2193, 0.9593, 0.2505, 0.7396, 0.5, 0.7188, 0.5, 0.7188, 1.0, 0.7396, 1.0, 0.7188, 0.5, 0.6875, 0.5, 0.6875, 1.0, 0.7188, 1.0, 0.6875, 0.5, 0.6562, 0.5, 0.6562, 1.0, 0.6875, 1.0, 0.6562, 1.0, 0.6562, 0.5, 0.6335, 0.5, 0.6335, 1.0, 0.625, 0.6368, 0.375, 0.6368, 0.375, 0.6493, 0.625, 0.6493, 0.375, 0.6958, 0.625, 0.6958, 0.625, 0.6819, 0.375, 0.6819])
me_cylinder_010.update()
me_cylinder_011 = bpy.data.meshes.new('Cylinder.011')
me_cylinder_011.from_pydata([(0.9808, 0.1951, -1.0), (0.9808, 0.1951, 1.0), (1.0, 0.0, -1.0), (1.0, 0.0, 1.0), (0.8593, -0.128, -1.0), (0.9808, -0.1951, -1.0), (0.8593, -0.128, 1.0), (0.9808, -0.1951, 1.0), (0.8024, -0.3156, -1.0), (0.9239, -0.3827, -1.0), (0.9239, -0.3827, 1.0), (0.8024, -0.3156, 1.0), (0.8315, -0.5556, -1.0), (0.71, -0.4885, -1.0), (0.71, -0.4885, 1.0), (0.8315, -0.5556, 1.0), (0.7071, -0.7071, -1.0), (0.7071, -0.7071, 1.0), (0.5556, -0.8315, -1.0), (0.5556, -0.8315, 1.0), (0.9693, 0.233, 1.0), (0.9693, 0.233, -1.0), (0.5118, -0.8549, 1.0), (0.5118, -0.8549, -1.0), (0.8721, 0.001921, 1.0), (0.8721, 0.001921, -1.0), (0.6195, -0.5987, 1.0), (0.6195, -0.5987, -1.0)], [], [(1, 0, 21, 20), (0, 1, 3, 2), (2, 3, 7, 5), (5, 7, 10, 9), (9, 10, 15, 12), (12, 15, 17, 16), (16, 17, 19, 18), (23, 18, 19, 22), (22, 19, 17, 15, 10, 7, 3, 1, 20, 24, 6, 11, 14, 26), (21, 0, 2, 5, 9, 12, 16, 18, 23, 27, 13, 8, 4, 25), (25, 4, 6, 24), (4, 8, 11, 6), (8, 13, 14, 11), (14, 13, 27, 26), (20, 21, 25, 24), (23, 22, 26, 27)])
_uv = me_cylinder_011.uv_layers.new(name='UVMap')
_uv.uv.foreach_set('vector', [0.7812, 1.0, 0.7812, 0.5, 0.7876, 0.5, 0.7876, 1.0, 0.7812, 0.5, 0.7812, 1.0, 0.75, 1.0, 0.75, 0.5, 0.75, 0.5, 0.75, 1.0, 0.7188, 1.0, 0.7188, 0.5, 0.7188, 0.5, 0.7188, 1.0, 0.6875, 1.0, 0.6875, 0.5, 0.6875, 0.5, 0.6875, 1.0, 0.6562, 1.0, 0.6562, 0.5, 0.6562, 0.5, 0.6562, 1.0, 0.625, 1.0, 0.625, 0.5, 0.625, 0.5, 0.625, 1.0, 0.5938, 1.0, 0.5938, 0.5, 0.5858, 0.5, 0.5938, 0.5, 0.5938, 1.0, 0.5858, 1.0, 0.3728, 0.04483, 0.3833, 0.05045, 0.4197, 0.08029, 0.4496, 0.1167, 0.4717, 0.1582, 0.4854, 0.2032, 0.49, 0.25, 0.4854, 0.2968, 0.4826, 0.3059, 0.4593, 0.2505, 0.4562, 0.2193, 0.4426, 0.1743, 0.4204, 0.1328, 0.3987, 0.1063, 0.9826, 0.3059, 0.9854, 0.2968, 0.99, 0.25, 0.9854, 0.2032, 0.9717, 0.1582, 0.9496, 0.1167, 0.9197, 0.08029, 0.8833, 0.05045, 0.8728, 0.04483, 0.8987, 0.1063, 0.9204, 0.1328, 0.9426, 0.1743, 0.9562, 0.2193, 0.9593, 0.2505, 0.7396, 0.5, 0.7188, 0.5, 0.7188, 1.0, 0.7396, 1.0, 0.7188, 0.5, 0.6875, 0.5, 0.6875, 1.0, 0.7188, 1.0, 0.6875, 0.5, 0.6562, 0.5, 0.6562, 1.0, 0.6875, 1.0, 0.6562, 1.0, 0.6562, 0.5, 0.6335, 0.5, 0.6335, 1.0, 0.625, 0.6368, 0.375, 0.6368, 0.375, 0.6493, 0.625, 0.6493, 0.375, 0.6958, 0.625, 0.6958, 0.625, 0.6819, 0.375, 0.6819])
me_cylinder_011.update()
me_cone = bpy.data.meshes.new('Cone')
me_cone.from_pydata([(0.0, 1.0, -1.0), (0.1951, 0.9808, -1.0), (0.3827, 0.9239, -1.0), (0.5556, 0.8315, -1.0), (0.7071, 0.7071, -1.0), (0.8315, 0.5556, -1.0), (0.9239, 0.3827, -1.0), (0.9808, 0.1951, -1.0), (1.0, 0.0, -1.0), (0.9808, -0.1951, -1.0), (0.9239, -0.3827, -1.0), (0.8315, -0.5556, -1.0), (0.7071, -0.7071, -1.0), (0.5556, -0.8315, -1.0), (0.3827, -0.9239, -1.0), (0.1951, -0.9808, -1.0), (0.0, -1.0, -1.0), (-0.1951, -0.9808, -1.0), (-0.3827, -0.9239, -1.0), (-0.5556, -0.8315, -1.0), (-0.7071, -0.7071, -1.0), (-0.8315, -0.5556, -1.0), (-0.9239, -0.3827, -1.0), (-0.9808, -0.1951, -1.0), (-1.0, 0.0, -1.0), (-0.9808, 0.1951, -1.0), (-0.9239, 0.3827, -1.0), (-0.8315, 0.5556, -1.0), (-0.7071, 0.7071, -1.0), (-0.5556, 0.8315, -1.0), (-0.3827, 0.9239, -1.0), (-0.1951, 0.9808, -1.0), (0.0, 0.0, 1.0)], [], [(0, 32, 1), (1, 32, 2), (2, 32, 3), (3, 32, 4), (4, 32, 5), (5, 32, 6), (6, 32, 7), (7, 32, 8), (8, 32, 9), (9, 32, 10), (10, 32, 11), (11, 32, 12), (12, 32, 13), (13, 32, 14), (14, 32, 15), (15, 32, 16), (16, 32, 17), (17, 32, 18), (18, 32, 19), (19, 32, 20), (20, 32, 21), (21, 32, 22), (22, 32, 23), (23, 32, 24), (24, 32, 25), (25, 32, 26), (26, 32, 27), (27, 32, 28), (28, 32, 29), (29, 32, 30), (0, 1, 2, 3, 4, 5, 6, 7, 8, 9, 10, 11, 12, 13, 14, 15, 16, 17, 18, 19, 20, 21, 22, 23, 24, 25, 26, 27, 28, 29, 30, 31), (30, 32, 31), (31, 32, 0)])
_uv = me_cone.uv_layers.new(name='UVMap')
_uv.uv.foreach_set('vector', [0.25, 0.49, 0.25, 0.25, 0.2968, 0.4854, 0.2968, 0.4854, 0.25, 0.25, 0.3418, 0.4717, 0.3418, 0.4717, 0.25, 0.25, 0.3833, 0.4496, 0.3833, 0.4496, 0.25, 0.25, 0.4197, 0.4197, 0.4197, 0.4197, 0.25, 0.25, 0.4496, 0.3833, 0.4496, 0.3833, 0.25, 0.25, 0.4717, 0.3418, 0.4717, 0.3418, 0.25, 0.25, 0.4854, 0.2968, 0.4854, 0.2968, 0.25, 0.25, 0.49, 0.25, 0.49, 0.25, 0.25, 0.25, 0.4854, 0.2032, 0.4854, 0.2032, 0.25, 0.25, 0.4717, 0.1582, 0.4717, 0.1582, 0.25, 0.25, 0.4496, 0.1167, 0.4496, 0.1167, 0.25, 0.25, 0.4197, 0.08029, 0.4197, 0.08029, 0.25, 0.25, 0.3833, 0.05045, 0.3833, 0.05045, 0.25, 0.25, 0.3418, 0.02827, 0.3418, 0.02827, 0.25, 0.25, 0.2968, 0.01461, 0.2968, 0.01461, 0.25, 0.25, 0.25, 0.01, 0.25, 0.01, 0.25, 0.25, 0.2032, 0.01461, 0.2032, 0.01461, 0.25, 0.25, 0.1582, 0.02827, 0.1582, 0.02827, 0.25, 0.25, 0.1167, 0.05045, 0.1167, 0.05045, 0.25, 0.25, 0.08029, 0.08029, 0.08029, 0.08029, 0.25, 0.25, 0.05045, 0.1167, 0.05045, 0.1167, 0.25, 0.25, 0.02827, 0.1582, 0.02827, 0.1582, 0.25, 0.25, 0.01461, 0.2032, 0.01461, 0.2032, 0.25, 0.25, 0.01, 0.25, 0.01, 0.25, 0.25, 0.25, 0.01461, 0.2968, 0.01461, 0.2968, 0.25, 0.25, 0.02827, 0.3418, 0.02827, 0.3418, 0.25, 0.25, 0.05045, 0.3833, 0.05045, 0.3833, 0.25, 0.25, 0.08029, 0.4197, 0.08029, 0.4197, 0.25, 0.25, 0.1167, 0.4496, 0.1167, 0.4496, 0.25, 0.25, 0.1582, 0.4717, 0.75, 0.49, 0.7968, 0.4854, 0.8418, 0.4717, 0.8833, 0.4496, 0.9197, 0.4197, 0.9496, 0.3833, 0.9717, 0.3418, 0.9854, 0.2968, 0.99, 0.25, 0.9854, 0.2032, 0.9717, 0.1582, 0.9496, 0.1167, 0.9197, 0.08029, 0.8833, 0.05045, 0.8418, 0.02827, 0.7968, 0.01461, 0.75, 0.01, 0.7032, 0.01461, 0.6582, 0.02827, 0.6167, 0.05045, 0.5803, 0.08029, 0.5504, 0.1167, 0.5283, 0.1582, 0.5146, 0.2032, 0.51, 0.25, 0.5146, 0.2968, 0.5283, 0.3418, 0.5504, 0.3833, 0.5803, 0.4197, 0.6167, 0.4496, 0.6582, 0.4717, 0.7032, 0.4854, 0.1582, 0.4717, 0.25, 0.25, 0.2032, 0.4854, 0.2032, 0.4854, 0.25, 0.25, 0.25, 0.49])
me_cone.update()
me_cube_015 = bpy.data.meshes.new('Cube.015')
me_cube_015.from_pydata([(-1.0, -1.0, -1.0), (-1.0, -1.0, 1.0), (-1.0, 1.0, -1.0), (-1.0, 1.0, 1.0), (1.0, -1.0, -1.0), (1.0, -1.0, 1.0), (1.0, 1.0, -1.0), (1.0, 1.0, 1.0)], [], [(0, 1, 3, 2), (2, 3, 7, 6), (6, 7, 5, 4), (4, 5, 1, 0), (2, 6, 4, 0), (7, 3, 1, 5)])
_uv = me_cube_015.uv_layers.new(name='UVMap')
_uv.uv.foreach_set('vector', [0.375, 0.0, 0.625, 0.0, 0.625, 0.25, 0.375, 0.25, 0.375, 0.25, 0.625, 0.25, 0.625, 0.5, 0.375, 0.5, 0.375, 0.5, 0.625, 0.5, 0.625, 0.75, 0.375, 0.75, 0.375, 0.75, 0.625, 0.75, 0.625, 1.0, 0.375, 1.0, 0.125, 0.5, 0.375, 0.5, 0.375, 0.75, 0.125, 0.75, 0.625, 0.5, 0.875, 0.5, 0.875, 0.75, 0.625, 0.75])
me_cube_015.update()
me_cube_016 = bpy.data.meshes.new('Cube.016')
me_cube_016.from_pydata([(-1.0, -1.0, -1.0), (-1.0, -1.0, 1.0), (-1.0, 1.0, -1.0), (-1.0, 1.0, 1.0), (1.0, -1.0, -1.0), (1.0, -1.0, 1.0), (1.0, 1.0, -1.0), (1.0, 1.0, 1.0)], [], [(0, 1, 3, 2), (2, 3, 7, 6), (6, 7, 5, 4), (4, 5, 1, 0), (2, 6, 4, 0), (7, 3, 1, 5)])
_uv = me_cube_016.uv_layers.new(name='UVMap')
_uv.uv.foreach_set('vector', [0.375, 0.0, 0.625, 0.0, 0.625, 0.25, 0.375, 0.25, 0.375, 0.25, 0.625, 0.25, 0.625, 0.5, 0.375, 0.5, 0.375, 0.5, 0.625, 0.5, 0.625, 0.75, 0.375, 0.75, 0.375, 0.75, 0.625, 0.75, 0.625, 1.0, 0.375, 1.0, 0.125, 0.5, 0.375, 0.5, 0.375, 0.75, 0.125, 0.75, 0.625, 0.5, 0.875, 0.5, 0.875, 0.75, 0.625, 0.75])
me_cube_016.update()
me_cube_008 = bpy.data.meshes.new('Cube.008')
me_cube_008.from_pydata([(-1.0, -1.0, -1.0), (-0.9, -0.9, -1.0), (-1.0, -1.0, 1.0), (-0.9, -0.9, 1.0), (-1.0, 1.0, -1.0), (-0.9, 0.9, -1.0), (-1.0, 1.0, 1.0), (-0.9, 0.9, 1.0), (1.0, -1.0, -1.0), (0.9, -0.9, -1.0), (1.0, -1.0, 1.0), (0.9, -0.9, 1.0), (1.0, 1.0, -1.0), (0.9, 0.9, -1.0), (1.0, 1.0, 1.0), (0.9, 0.9, 1.0)], [], [(0, 2, 6, 4), (4, 6, 14, 12), (12, 14, 10, 8), (8, 10, 2, 0), (4, 12, 8, 0, 1, 9, 13, 5), (4, 5, 1, 0), (15, 14, 6, 2, 10, 11, 3, 7), (15, 11, 10, 14), (3, 1, 5, 7), (7, 5, 13, 15), (11, 15, 13, 9), (3, 11, 9, 1)])
me_cube_008.polygons.foreach_set('material_index', [0, 0, 0, 0, 0, 0, 0, 0, 5, 5, 5, 5])
_uv = me_cube_008.uv_layers.new(name='UVMap')
_uv.uv.foreach_set('vector', [0.375, 0.0, 0.625, 0.0, 0.625, 0.25, 0.375, 0.25, 0.375, 0.25, 0.625, 0.25, 0.625, 0.5, 0.375, 0.5, 0.375, 0.5, 0.625, 0.5, 0.625, 0.75, 0.375, 0.75, 0.375, 0.75, 0.625, 0.75, 0.625, 1.0, 0.375, 1.0, 0.125, 0.5, 0.375, 0.5, 0.375, 0.75, 0.125, 0.75, 0.1375, 0.7375, 0.3625, 0.7375, 0.3625, 0.5125, 0.1375, 0.5125, 0.125, 0.5, 0.1375, 0.5125, 0.1375, 0.7375, 0.125, 0.75, 0.6375, 0.5125, 0.625, 0.5, 0.875, 0.5, 0.875, 0.75, 0.625, 0.75, 0.6375, 0.7375, 0.8625, 0.7375, 0.8625, 0.5125, 0.6375, 0.5125, 0.6375, 0.7375, 0.625, 0.75, 0.625, 0.5, 0.625, 0.0, 0.375, 0.0, 0.375, 0.25, 0.625, 0.25, 0.625, 0.25, 0.375, 0.25, 0.375, 0.5, 0.625, 0.5, 0.625, 0.75, 0.625, 0.5, 0.375, 0.5, 0.375, 0.75, 0.625, 1.0, 0.625, 0.75, 0.375, 0.75, 0.375, 1.0])
me_cube_008.update()
me_cube_010 = bpy.data.meshes.new('Cube.010')
me_cube_010.from_pydata([(-1.0, -1.0, -1.0), (-1.0, -1.0, 1.0), (-1.0, 1.0, -1.0), (-1.0, 1.0, 1.0), (1.0, -1.0, -1.0), (1.0, -1.0, 1.0), (1.0, 1.0, -1.0), (1.0, 1.0, 1.0)], [], [(0, 1, 3, 2), (2, 3, 7, 6), (6, 7, 5, 4), (4, 5, 1, 0), (2, 6, 4, 0), (7, 3, 1, 5)])
_uv = me_cube_010.uv_layers.new(name='UVMap')
_uv.uv.foreach_set('vector', [0.375, 0.0, 0.625, 0.0, 0.625, 0.25, 0.375, 0.25, 0.375, 0.25, 0.625, 0.25, 0.625, 0.5, 0.375, 0.5, 0.375, 0.5, 0.625, 0.5, 0.625, 0.75, 0.375, 0.75, 0.375, 0.75, 0.625, 0.75, 0.625, 1.0, 0.375, 1.0, 0.125, 0.5, 0.375, 0.5, 0.375, 0.75, 0.125, 0.75, 0.625, 0.5, 0.875, 0.5, 0.875, 0.75, 0.625, 0.75])
me_cube_010.update()
me_cube_011 = bpy.data.meshes.new('Cube.011')
me_cube_011.from_pydata([(-1.0, -1.0, -1.0), (-1.0, -1.0, 1.0), (-1.0, 1.0, -1.0), (-1.0, 1.0, 1.0), (1.0, -1.0, -1.0), (1.0, -1.0, 1.0), (1.0, 1.0, -1.0), (1.0, 1.0, 1.0)], [], [(0, 1, 3, 2), (2, 3, 7, 6), (6, 7, 5, 4), (4, 5, 1, 0), (2, 6, 4, 0), (7, 3, 1, 5)])
_uv = me_cube_011.uv_layers.new(name='UVMap')
_uv.uv.foreach_set('vector', [0.375, 0.0, 0.625, 0.0, 0.625, 0.25, 0.375, 0.25, 0.375, 0.25, 0.625, 0.25, 0.625, 0.5, 0.375, 0.5, 0.375, 0.5, 0.625, 0.5, 0.625, 0.75, 0.375, 0.75, 0.375, 0.75, 0.625, 0.75, 0.625, 1.0, 0.375, 1.0, 0.125, 0.5, 0.375, 0.5, 0.375, 0.75, 0.125, 0.75, 0.625, 0.5, 0.875, 0.5, 0.875, 0.75, 0.625, 0.75])
me_cube_011.update()

# ---- objects
ob_cube = bpy.data.objects.new('Cube', me_cube)
ob_light = bpy.data.objects.new('Light', light_light)
ob_cube_001 = bpy.data.objects.new('Cube.001', me_cube_001)
ob_cube_002 = bpy.data.objects.new('Cube.002', me_cube_002)
ob_cube_003 = bpy.data.objects.new('Cube.003', me_cube_003)
ob_cube_004 = bpy.data.objects.new('Cube.004', me_cube_004)
ob_cylinder = bpy.data.objects.new('Cylinder', me_cylinder)
ob_cylinder_001 = bpy.data.objects.new('Cylinder.001', me_cylinder_001)
ob_cube_005 = bpy.data.objects.new('Cube.005', me_cube_006)
ob_cylinder_002 = bpy.data.objects.new('Cylinder.002', me_cylinder_003)
ob_cube_006 = bpy.data.objects.new('Cube.006', me_cube_007)
ob_cylinder_003 = bpy.data.objects.new('Cylinder.003', me_cylinder_005)
ob_cylinder_004 = bpy.data.objects.new('Cylinder.004', me_cylinder_006)
ob_cylinder_005 = bpy.data.objects.new('Cylinder.005', me_cylinder_007)
ob_cylinder_006 = bpy.data.objects.new('Cylinder.006', me_cylinder_008)
ob_cube_007 = bpy.data.objects.new('Cube.007', me_cube_005)
ob_cube_009 = bpy.data.objects.new('Cube.009', me_cube_009)
ob_cube_012 = bpy.data.objects.new('Cube.012', me_cube_012)
ob_cube_014 = bpy.data.objects.new('Cube.014', me_cube_014)
ob_cylinder_007 = bpy.data.objects.new('Cylinder.007', me_cylinder_002)
ob_cylinder_008 = bpy.data.objects.new('Cylinder.008', me_cylinder_004)
ob_cylinder_009 = bpy.data.objects.new('Cylinder.009', me_cylinder_009)
ob_cylinder_010 = bpy.data.objects.new('Cylinder.010', me_cylinder_010)
ob_cylinder_011 = bpy.data.objects.new('Cylinder.011', me_cylinder_011)
ob_cone = bpy.data.objects.new('Cone', me_cone)
ob_cube_013 = bpy.data.objects.new('Cube.013', me_cube_015)
ob_cube_015 = bpy.data.objects.new('Cube.015', me_cube_016)
ob_cube_008 = bpy.data.objects.new('Cube.008', me_cube_008)
ob_cube_010 = bpy.data.objects.new('Cube.010', me_cube_010)
ob_cube_011 = bpy.data.objects.new('Cube.011', me_cube_011)

# ---- transforms, parenting, visibility, modifiers, constraints
ob_cube.location = (0.0, 0.0, 0.0)
ob_cube.scale = (2.7, 1.2, 1.9)
ob_cube.lock_rotations_4d = False
ob_cube.empty_display_type = 'ARROWS'
ob_cube.lineart.crease_threshold = 0.0
_m = ob_cube.modifiers.new('Boolean', 'BOOLEAN')
_m.object = ob_cube_001
_m = ob_cube.modifiers.new('Boolean.001', 'BOOLEAN')
_m.object = ob_cube_001
_m = ob_cube.modifiers.new('Boolean.005', 'BOOLEAN')
_m.object = ob_cube_002
_m = ob_cube.modifiers.new('Boolean.002', 'BOOLEAN')
_m.object = ob_cube_003
_m = ob_cube.modifiers.new('Boolean.003', 'BOOLEAN')
_m.object = ob_cube_004
_m = ob_cube.modifiers.new('Boolean.004', 'BOOLEAN')
_m.object = ob_cylinder
_m = ob_cube.modifiers.new('Boolean.006', 'BOOLEAN')
_m.object = ob_cylinder_001
_m = ob_cube.modifiers.new('Boolean.007', 'BOOLEAN')
_m.object = ob_cube_005
_m = ob_cube.modifiers.new('Boolean.008', 'BOOLEAN')
_m.object = ob_cylinder_002
_m = ob_cube.modifiers.new('Boolean.009', 'BOOLEAN')
_m.object = ob_cylinder_003
_m = ob_cube.modifiers.new('Boolean.010', 'BOOLEAN')
_m.object = ob_cylinder_004
_m = ob_cube.modifiers.new('Boolean.011', 'BOOLEAN')
_m.object = ob_cylinder_005
_m = ob_cube.modifiers.new('Boolean.012', 'BOOLEAN')
_m.object = ob_cylinder_006
_m = ob_cube.modifiers.new('Boolean.013', 'BOOLEAN')
_m.object = ob_cube_007
_m = ob_cube.modifiers.new('Boolean.014', 'BOOLEAN')
ob_light.location = (4.076, 1.005, 5.904)
ob_light.rotation_euler = (0.6503, 0.05522, 1.866)
ob_light.lock_rotations_4d = False
ob_light.empty_display_type = 'ARROWS'
ob_light.color = (0.0, 0.0, 0.0, 0.0)
ob_light.lineart.crease_threshold = 0.0
ob_cube_001.location = (-1.5, 0.0, 0.45)
ob_cube_001.scale = (1.0, 1.0, 1.35)
ob_cube_002.location = (1.35, 0.7, 0.0)
ob_cube_002.scale = (2.0, 0.325, 1.8)
ob_cube_003.location = (2.0, 0.75, 0.0)
ob_cube_003.scale = (0.5, 0.3, 2.0)
ob_cube_004.location = (1.5, -0.75, 0.0)
ob_cube_004.scale = (1.75, 1.0, 2.0)
ob_cylinder.location = (-0.1569, 0.8419, 0.9)
ob_cylinder.scale = (0.25, 0.25, 2.0)
ob_cylinder_001.location = (-1.5, 0.0, 0.0)
ob_cylinder_001.scale = (1.15, 1.15, 2.5)
ob_cube_005.location = (1.295, 0.04, 0.01548)
ob_cube_005.scale = (0.9, 1.0, 1.1)
ob_cylinder_002.location = (-1.032, -0.6185, 0.1121)
ob_cylinder_002.rotation_euler = (0.0, -0.0, -0.2772)
ob_cylinder_002.scale = (1.0, 1.0, 2.5)
ob_cube_006.location = (1.058, -0.6877, 0.0)
ob_cube_006.rotation_euler = (0.0, 0.0, -0.3981)
ob_cube_006.scale = (1.0, 2.5, 2.0)
ob_cylinder_003.location = (1.983, 0.8305, 0.5992)
ob_cylinder_003.rotation_euler = (0.0, -0.0, -0.2772)
ob_cylinder_003.scale = (1.0, 1.0, 2.5)
ob_cylinder_004.location = (1.991, 0.6032, 0.2152)
ob_cylinder_004.rotation_euler = (0.0, -0.0, 1.059)
ob_cylinder_004.scale = (1.0, 1.0, 2.5)
ob_cylinder_005.location = (-1.987, 0.5982, 0.2152)
ob_cylinder_005.rotation_euler = (0.0, -0.0, 2.879)
ob_cylinder_005.scale = (1.0, 1.0, 2.5)
ob_cylinder_006.location = (-2.008, -0.5717, 0.2152)
ob_cylinder_006.rotation_euler = (0.0, -0.0, 4.288)
ob_cylinder_006.scale = (1.0, 1.0, 2.5)
ob_cube_007.location = (-2.25, 0.0, -1.873)
ob_cube_007.scale = (2.025, 3.0, 1.0)
ob_cube_009.location = (0.0, 0.0, 1.4)
ob_cube_009.scale = (2.7, 1.2, 0.5)
_m = ob_cube_009.modifiers.new('Boolean', 'BOOLEAN')
_m.object = ob_cube_004
_m = ob_cube_009.modifiers.new('Boolean.002', 'BOOLEAN')
_m.object = ob_cylinder_002
_m = ob_cube_009.modifiers.new('Boolean.003', 'BOOLEAN')
_m.object = ob_cube_004
_m = ob_cube_009.modifiers.new('Boolean.004', 'BOOLEAN')
_m.object = ob_cylinder_005
_m = ob_cube_009.modifiers.new('Boolean.005', 'BOOLEAN')
_m.object = ob_cylinder_006
_m = ob_cube_009.modifiers.new('Boolean.006', 'BOOLEAN')
_m.object = ob_cylinder_003
_m = ob_cube_009.modifiers.new('Boolean.007', 'BOOLEAN')
_m.object = ob_cylinder_004
_m = ob_cube_009.modifiers.new('Boolean.001', 'BOOLEAN')
_m.object = ob_cube_002
_m = ob_cube_009.modifiers.new('Boolean.008', 'BOOLEAN')
_m.object = ob_cube_001
_m = ob_cube_009.modifiers.new('Boolean.009', 'BOOLEAN')
_m.object = ob_cylinder
_m = ob_cube_009.modifiers.new('Boolean.011', 'BOOLEAN')
_m.object = ob_cube_012
_m.operation = 'UNION'
_m = ob_cube_009.modifiers.new('Boolean.012', 'BOOLEAN')
_m.object = ob_cube_013
_m.operation = 'UNION'
_m = ob_cube_009.modifiers.new('Boolean.010', 'BOOLEAN')
_m.object = ob_cube_014
_m.operation = 'UNION'
_m = ob_cube_009.modifiers.new('Boolean.013', 'BOOLEAN')
_m.object = ob_cube_015
_m.operation = 'UNION'
_m = ob_cube_009.modifiers.new('Boolean.014', 'BOOLEAN')
_m.object = ob_cube_012
_m.operation = 'UNION'
_m = ob_cube_009.modifiers.new('Boolean.016', 'BOOLEAN')
_m.object = ob_cylinder_007
_m = ob_cube_009.modifiers.new('Boolean.017', 'BOOLEAN')
_m.object = ob_cylinder_008
_m = ob_cube_009.modifiers.new('Boolean.018', 'BOOLEAN')
_m.object = ob_cylinder_009
_m = ob_cube_009.modifiers.new('Boolean.019', 'BOOLEAN')
_m.object = ob_cylinder_010
_m = ob_cube_009.modifiers.new('Boolean.020', 'BOOLEAN')
_m.object = ob_cylinder_011
_m = ob_cube_009.modifiers.new('Boolean.021', 'BOOLEAN')
_m.object = ob_cone
_m = ob_cube_009.modifiers.new('Boolean.015', 'BOOLEAN')
_m.object = ob_cube_008
_m.operation = 'UNION'
_m = ob_cube_009.modifiers.new('Boolean.022', 'BOOLEAN')
_m.object = ob_cube_010
_m = ob_cube_009.modifiers.new('Boolean.023', 'BOOLEAN')
_m.object = ob_cube_011
ob_cube_012.location = (1.0, 0.97, 0.7217)
ob_cube_012.rotation_euler = (0.0, 0.0, 1.571)
ob_cube_012.scale = (0.15, 0.15, 0.075)
ob_cube_014.location = (1.0, 0.94, 1.09)
ob_cube_014.rotation_euler = (0.0, 0.0, 1.571)
ob_cube_014.scale = (0.1, 0.1, 0.3)
ob_cylinder_007.location = (-2.008, -0.5564, 1.229)
ob_cylinder_007.rotation_euler = (1.591, -1.229, 4.694)
ob_cylinder_007.scale = (1.0, 1.0, 2.5)
ob_cylinder_008.location = (-1.794, 0.417, 1.332)
ob_cylinder_008.rotation_euler = (1.572, -2.885, 4.719)
ob_cylinder_008.scale = (1.0, 1.0, 5.0)
ob_cylinder_009.location = (2.274, 0.8942, 1.247)
ob_cylinder_009.rotation_euler = (1.591, -1.229, 4.694)
ob_cylinder_009.scale = (1.0, 1.0, 2.5)
ob_cylinder_010.location = (-2.008, -0.5564, 1.26)
ob_cylinder_010.rotation_euler = (1.591, -1.229, 3.124)
ob_cylinder_010.scale = (1.0, 1.0, 2.5)
ob_cylinder_011.location = (-1.008, -2.26, 1.378)
ob_cylinder_011.rotation_euler = (1.573, -2.853, 3.148)
ob_cylinder_011.scale = (1.0, 1.0, 2.5)
ob_cone.location = (0.2689, -0.2618, 1.99)
ob_cone.rotation_euler = (0.7854, -1.588, -1.571)
ob_cube_013.location = (1.0, 0.4518, 1.093)
ob_cube_013.rotation_euler = (0.0, 0.0, 1.571)
ob_cube_013.scale = (0.1, 0.1, 0.3)
ob_cube_015.location = (1.0, 0.42, 0.7248)
ob_cube_015.rotation_euler = (0.0, 0.0, 1.571)
ob_cube_015.scale = (0.15, 0.15, 0.075)
ob_cube_008.location = (-1.5, 0.0, 0.9)
ob_cube_008.scale = (1.0, 1.0, 0.25)
ob_cube_010.location = (-0.4146, 0.71, 0.8526)
ob_cube_010.scale = (0.25, 0.3, 0.35)
ob_cube_011.location = (0.9767, 0.6962, 1.37)
ob_cube_011.scale = (0.25, 0.2, 0.35)

# ---- collection membership
col_collection.objects.link(ob_cube)
col_collection.objects.link(ob_light)
col_collection.objects.link(ob_cube_001)
col_collection.objects.link(ob_cube_002)
col_collection.objects.link(ob_cube_003)
col_collection.objects.link(ob_cube_004)
col_collection.objects.link(ob_cylinder)
col_collection.objects.link(ob_cylinder_001)
col_collection.objects.link(ob_cube_005)
col_collection.objects.link(ob_cylinder_002)
col_collection.objects.link(ob_cube_006)
col_collection.objects.link(ob_cylinder_003)
col_collection.objects.link(ob_cylinder_004)
col_collection.objects.link(ob_cylinder_005)
col_collection.objects.link(ob_cylinder_006)
col_collection.objects.link(ob_cube_007)
col_collection.objects.link(ob_cube_009)
col_collection.objects.link(ob_cube_012)
col_collection.objects.link(ob_cube_014)
col_collection.objects.link(ob_cylinder_007)
col_collection.objects.link(ob_cylinder_008)
col_collection.objects.link(ob_cylinder_009)
col_collection.objects.link(ob_cylinder_010)
col_collection.objects.link(ob_cylinder_011)
col_collection.objects.link(ob_cone)
col_collection.objects.link(ob_cube_013)
col_collection.objects.link(ob_cube_015)
col_collection.objects.link(ob_cube_008)
col_collection.objects.link(ob_cube_010)
col_collection.objects.link(ob_cube_011)

# ---- scene / render settings (as saved in the file)
scene.frame_start = 1; scene.frame_end = 250; scene.frame_set(0)
scene.render.engine = 'BLENDER_EEVEE_NEXT'
scene.cycles.sampling_pattern = 'TABULATED_SOBOL'
scene.view_settings.view_transform = 'Filmic'
bpy.context.view_layer.update()

# ---- added for rendering (the .blend has no active camera): camera
cam_auto = bpy.data.cameras.new('AutoCamera')
cam_auto.lens = 50.0
cam_auto.sensor_width = 36.0
cam_auto.clip_end = 1000.0
ob_auto_camera = bpy.data.objects.new('AutoCamera', cam_auto)
scene.collection.objects.link(ob_auto_camera)
ob_auto_camera.location = (13.0138, -17.7131, 11.3349)
ob_auto_camera.rotation_euler = (1.09748, -7.21219e-08, 0.694738)
scene.camera = ob_auto_camera
bpy.context.view_layer.update()
